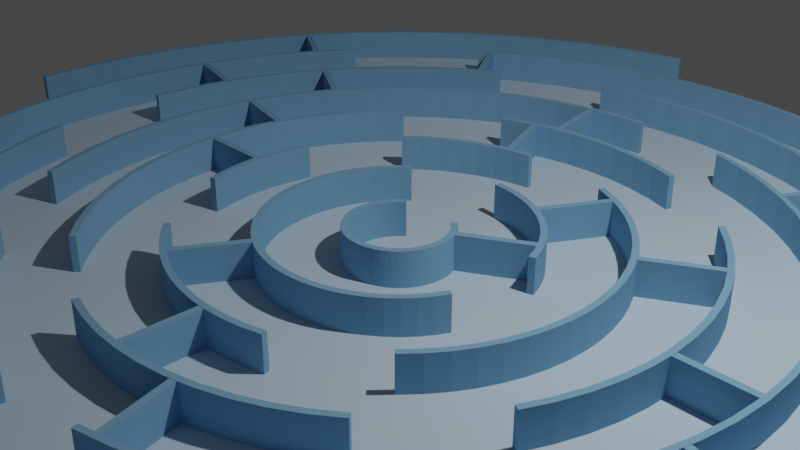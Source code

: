 # Source: maze8.blend  (saved by Blender 3.0.42; exported with 4.5.12 LTS)
import bpy
from mathutils import Matrix  # noqa: F401  (used for matrix-valued properties, if any)

bpy.ops.wm.read_factory_settings(use_empty=True)
scene = bpy.context.scene
scene.name = 'Scene'

# ---- collections
col_collection = bpy.data.collections.new('Collection'); scene.collection.children.link(col_collection)

# ---- materials (node trees are filled in below, after node groups)
mat_material = bpy.data.materials.new('Material')
mat_material.use_transparent_shadow = False
mat_material.diffuse_color = (0.5395, 0.6795, 0.7913, 1.0)
mat_material_002 = bpy.data.materials.new('Material.002')
mat_material_002.use_transparent_shadow = False
mat_material_002.diffuse_color = (0.2049, 0.4016, 0.5984, 1.0)
mat_material_005 = bpy.data.materials.new('Material.005')
mat_material_005.use_transparent_shadow = False
mat_material_005.diffuse_color = (0.2049, 0.4016, 0.5984, 1.0)
mat_material_006 = bpy.data.materials.new('Material.006')
mat_material_006.use_transparent_shadow = False
mat_material_006.diffuse_color = (0.2049, 0.4016, 0.5984, 1.0)
mat_material_007 = bpy.data.materials.new('Material.007')
mat_material_007.use_transparent_shadow = False
mat_material_007.diffuse_color = (0.2049, 0.4016, 0.5984, 1.0)
mat_material_008 = bpy.data.materials.new('Material.008')
mat_material_008.use_transparent_shadow = False
mat_material_008.diffuse_color = (0.2049, 0.4016, 0.5984, 1.0)
mat_material_009 = bpy.data.materials.new('Material.009')
mat_material_009.use_transparent_shadow = False
mat_material_009.diffuse_color = (0.2049, 0.4016, 0.5984, 1.0)
mat_material_010 = bpy.data.materials.new('Material.010')
mat_material_010.use_transparent_shadow = False
mat_material_010.diffuse_color = (0.2049, 0.4016, 0.5984, 1.0)
mat_material_011 = bpy.data.materials.new('Material.011')
mat_material_011.use_transparent_shadow = False
mat_material_011.diffuse_color = (0.2049, 0.4016, 0.5984, 1.0)
mat_material_012 = bpy.data.materials.new('Material.012')
mat_material_012.use_transparent_shadow = False
mat_material_012.diffuse_color = (0.2049, 0.4016, 0.5984, 1.0)
mat_material_003 = bpy.data.materials.new('Material.003')
mat_material_003.use_transparent_shadow = False
mat_material_003.diffuse_color = (0.2049, 0.4016, 0.5984, 1.0)
mat_material_004 = bpy.data.materials.new('Material.004')
mat_material_004.use_transparent_shadow = False
mat_material_004.diffuse_color = (0.2049, 0.4016, 0.5984, 1.0)
mat_material_013 = bpy.data.materials.new('Material.013')
mat_material_013.use_transparent_shadow = False
mat_material_013.diffuse_color = (0.2049, 0.4016, 0.5984, 1.0)
mat_material_014 = bpy.data.materials.new('Material.014')
mat_material_014.use_transparent_shadow = False
mat_material_014.diffuse_color = (0.2049, 0.4016, 0.5984, 1.0)
mat_material_015 = bpy.data.materials.new('Material.015')
mat_material_015.use_transparent_shadow = False
mat_material_015.diffuse_color = (0.2049, 0.4016, 0.5984, 1.0)
mat_material_016 = bpy.data.materials.new('Material.016')
mat_material_016.use_transparent_shadow = False
mat_material_016.diffuse_color = (0.2049, 0.4016, 0.5984, 1.0)
mat_material_018 = bpy.data.materials.new('Material.018')
mat_material_018.use_transparent_shadow = False
mat_material_018.diffuse_color = (0.2049, 0.4016, 0.5984, 1.0)
mat_material_019 = bpy.data.materials.new('Material.019')
mat_material_019.use_transparent_shadow = False
mat_material_019.diffuse_color = (0.2049, 0.4016, 0.5984, 1.0)
mat_material_020 = bpy.data.materials.new('Material.020')
mat_material_020.use_transparent_shadow = False
mat_material_020.diffuse_color = (0.2049, 0.4016, 0.5984, 1.0)
mat_material_021 = bpy.data.materials.new('Material.021')
mat_material_021.use_transparent_shadow = False
mat_material_021.diffuse_color = (0.2049, 0.4016, 0.5984, 1.0)
mat_material_022 = bpy.data.materials.new('Material.022')
mat_material_022.use_transparent_shadow = False
mat_material_022.diffuse_color = (0.2049, 0.4016, 0.5984, 1.0)
mat_material_023 = bpy.data.materials.new('Material.023')
mat_material_023.use_transparent_shadow = False
mat_material_023.diffuse_color = (0.2049, 0.4016, 0.5984, 1.0)
mat_material_024 = bpy.data.materials.new('Material.024')
mat_material_024.use_transparent_shadow = False
mat_material_024.diffuse_color = (0.2049, 0.4016, 0.5984, 1.0)
mat_material_025 = bpy.data.materials.new('Material.025')
mat_material_025.use_transparent_shadow = False
mat_material_025.diffuse_color = (0.2049, 0.4016, 0.5984, 1.0)
mat_material_026 = bpy.data.materials.new('Material.026')
mat_material_026.use_transparent_shadow = False
mat_material_026.diffuse_color = (0.2049, 0.4016, 0.5984, 1.0)
mat_material_027 = bpy.data.materials.new('Material.027')
mat_material_027.use_transparent_shadow = False
mat_material_027.diffuse_color = (0.2049, 0.4016, 0.5984, 1.0)
mat_material_028 = bpy.data.materials.new('Material.028')
mat_material_028.use_transparent_shadow = False
mat_material_028.diffuse_color = (0.2049, 0.4016, 0.5984, 1.0)
mat_material_029 = bpy.data.materials.new('Material.029')
mat_material_029.use_transparent_shadow = False
mat_material_029.diffuse_color = (0.2049, 0.4016, 0.5984, 1.0)
mat_material_030 = bpy.data.materials.new('Material.030')
mat_material_030.use_transparent_shadow = False
mat_material_030.diffuse_color = (0.2049, 0.4016, 0.5984, 1.0)
mat_material_031 = bpy.data.materials.new('Material.031')
mat_material_031.use_transparent_shadow = False
mat_material_031.diffuse_color = (0.2049, 0.4016, 0.5984, 1.0)
mat_material_032 = bpy.data.materials.new('Material.032')
mat_material_032.use_transparent_shadow = False
mat_material_032.diffuse_color = (0.2049, 0.4016, 0.5984, 1.0)
mat_material_033 = bpy.data.materials.new('Material.033')
mat_material_033.use_transparent_shadow = False
mat_material_033.diffuse_color = (0.2049, 0.4016, 0.5984, 1.0)

# ---- material node trees

# ---- world
world_world = bpy.data.worlds.new('World'); scene.world = world_world
world_world.use_nodes = True; world_world.node_tree.nodes.clear()
_N = world_world.node_tree.nodes; _L = world_world.node_tree.links
n0 = _N.new('ShaderNodeOutputWorld'); n0.name = 'World Output'; n0.location = (300, 300)
n1 = _N.new('ShaderNodeBackground'); n1.name = 'Background'; n1.location = (10, 300)
n1.inputs[0].default_value = (0.05088, 0.05088, 0.05088, 1.0)
_L.new(n1.outputs[0], n0.inputs[0])
n0.is_active_output = True
world_world.color = (0.05088, 0.05088, 0.05088)
world_world.use_sun_shadow = False
world_world.sun_shadow_jitter_overblur = 0.0

# ---- cameras
cam_camera = bpy.data.cameras.new('Camera')
cam_camera.clip_end = 100.0
cam_camera.ortho_scale = 7.314

# ---- lights
light_light = bpy.data.lights.new('Light', 'POINT')
light_light.transmission_factor = 0.0
light_light.energy = 1000.0
light_light.shadow_soft_size = 0.1
light_light.shadow_maximum_resolution = 0.006
light_light.use_absolute_resolution = True

# ---- meshes
me_cylinder = bpy.data.meshes.new('Cylinder')
me_cylinder.from_pydata([(0.0, 1.0, -1.0), (0.0, 1.0, 1.0), (0.1951, 0.9808, -1.0), (0.1951, 0.9808, 1.0), (0.3827, 0.9239, -1.0), (0.3827, 0.9239, 1.0), (0.5556, 0.8315, -1.0), (0.5556, 0.8315, 1.0), (0.7071, 0.7071, -1.0), (0.7071, 0.7071, 1.0), (0.8315, 0.5556, -1.0), (0.8315, 0.5556, 1.0), (0.9239, 0.3827, -1.0), (0.9239, 0.3827, 1.0), (0.9808, 0.1951, -1.0), (0.9808, 0.1951, 1.0), (1.0, -4.371e-08, -1.0), (1.0, -4.371e-08, 1.0), (0.9808, -0.1951, -1.0), (0.9808, -0.1951, 1.0), (0.9239, -0.3827, -1.0), (0.9239, -0.3827, 1.0), (0.8315, -0.5556, -1.0), (0.8315, -0.5556, 1.0), (0.7071, -0.7071, -1.0), (0.7071, -0.7071, 1.0), (0.5556, -0.8315, -1.0), (0.5556, -0.8315, 1.0), (0.3827, -0.9239, -1.0), (0.3827, -0.9239, 1.0), (0.1951, -0.9808, -1.0), (0.1951, -0.9808, 1.0), (-8.742e-08, -1.0, -1.0), (-8.742e-08, -1.0, 1.0), (-0.1951, -0.9808, -1.0), (-0.1951, -0.9808, 1.0), (-0.3827, -0.9239, -1.0), (-0.3827, -0.9239, 1.0), (-0.5556, -0.8315, -1.0), (-0.5556, -0.8315, 1.0), (-0.7071, -0.7071, -1.0), (-0.7071, -0.7071, 1.0), (-0.8315, -0.5556, -1.0), (-0.8315, -0.5556, 1.0), (-0.9239, -0.3827, -1.0), (-0.9239, -0.3827, 1.0), (-0.9808, -0.1951, -1.0), (-0.9808, -0.1951, 1.0), (-1.0, 1.192e-08, -1.0), (-1.0, 1.192e-08, 1.0), (-0.9808, 0.1951, -1.0), (-0.9808, 0.1951, 1.0), (-0.9239, 0.3827, -1.0), (-0.9239, 0.3827, 1.0), (-0.8315, 0.5556, -1.0), (-0.8315, 0.5556, 1.0), (-0.7071, 0.7071, -1.0), (-0.7071, 0.7071, 1.0), (-0.5556, 0.8315, -1.0), (-0.5556, 0.8315, 1.0), (-0.3827, 0.9239, -1.0), (-0.3827, 0.9239, 1.0), (-0.1951, 0.9808, -1.0), (-0.1951, 0.9808, 1.0)], [], [(0, 1, 3, 2), (2, 3, 5, 4), (4, 5, 7, 6), (6, 7, 9, 8), (8, 9, 11, 10), (10, 11, 13, 12), (12, 13, 15, 14), (14, 15, 17, 16), (16, 17, 19, 18), (18, 19, 21, 20), (20, 21, 23, 22), (22, 23, 25, 24), (24, 25, 27, 26), (26, 27, 29, 28), (28, 29, 31, 30), (30, 31, 33, 32), (32, 33, 35, 34), (34, 35, 37, 36), (36, 37, 39, 38), (38, 39, 41, 40), (40, 41, 43, 42), (42, 43, 45, 44), (44, 45, 47, 46), (46, 47, 49, 48), (48, 49, 51, 50), (50, 51, 53, 52), (52, 53, 55, 54), (54, 55, 57, 56), (56, 57, 59, 58), (58, 59, 61, 60), (3, 1, 63, 61, 59, 57, 55, 53, 51, 49, 47, 45, 43, 41, 39, 37, 35, 33, 31, 29, 27, 25, 23, 21, 19, 17, 15, 13, 11, 9, 7, 5), (60, 61, 63, 62), (62, 63, 1, 0), (0, 2, 4, 6, 8, 10, 12, 14, 16, 18, 20, 22, 24, 26, 28, 30, 32, 34, 36, 38, 40, 42, 44, 46, 48, 50, 52, 54, 56, 58, 60, 62)])
_uv = me_cylinder.uv_layers.new(name='UVMap')
_uv.uv.foreach_set('vector', [1.0, 0.5, 1.0, 1.0, 0.9688, 1.0, 0.9688, 0.5, 0.9688, 0.5, 0.9688, 1.0, 0.9375, 1.0, 0.9375, 0.5, 0.9375, 0.5, 0.9375, 1.0, 0.9062, 1.0, 0.9062, 0.5, 0.9062, 0.5, 0.9062, 1.0, 0.875, 1.0, 0.875, 0.5, 0.875, 0.5, 0.875, 1.0, 0.8438, 1.0, 0.8438, 0.5, 0.8438, 0.5, 0.8438, 1.0, 0.8125, 1.0, 0.8125, 0.5, 0.8125, 0.5, 0.8125, 1.0, 0.7812, 1.0, 0.7812, 0.5, 0.7812, 0.5, 0.7812, 1.0, 0.75, 1.0, 0.75, 0.5, 0.75, 0.5, 0.75, 1.0, 0.7188, 1.0, 0.7188, 0.5, 0.7188, 0.5, 0.7188, 1.0, 0.6875, 1.0, 0.6875, 0.5, 0.6875, 0.5, 0.6875, 1.0, 0.6562, 1.0, 0.6562, 0.5, 0.6562, 0.5, 0.6562, 1.0, 0.625, 1.0, 0.625, 0.5, 0.625, 0.5, 0.625, 1.0, 0.5938, 1.0, 0.5938, 0.5, 0.5938, 0.5, 0.5938, 1.0, 0.5625, 1.0, 0.5625, 0.5, 0.5625, 0.5, 0.5625, 1.0, 0.5312, 1.0, 0.5312, 0.5, 0.5312, 0.5, 0.5312, 1.0, 0.5, 1.0, 0.5, 0.5, 0.5, 0.5, 0.5, 1.0, 0.4688, 1.0, 0.4688, 0.5, 0.4688, 0.5, 0.4688, 1.0, 0.4375, 1.0, 0.4375, 0.5, 0.4375, 0.5, 0.4375, 1.0, 0.4062, 1.0, 0.4062, 0.5, 0.4062, 0.5, 0.4062, 1.0, 0.375, 1.0, 0.375, 0.5, 0.375, 0.5, 0.375, 1.0, 0.3438, 1.0, 0.3438, 0.5, 0.3438, 0.5, 0.3438, 1.0, 0.3125, 1.0, 0.3125, 0.5, 0.3125, 0.5, 0.3125, 1.0, 0.2812, 1.0, 0.2812, 0.5, 0.2812, 0.5, 0.2812, 1.0, 0.25, 1.0, 0.25, 0.5, 0.25, 0.5, 0.25, 1.0, 0.2188, 1.0, 0.2188, 0.5, 0.2188, 0.5, 0.2188, 1.0, 0.1875, 1.0, 0.1875, 0.5, 0.1875, 0.5, 0.1875, 1.0, 0.1562, 1.0, 0.1562, 0.5, 0.1562, 0.5, 0.1562, 1.0, 0.125, 1.0, 0.125, 0.5, 0.125, 0.5, 0.125, 1.0, 0.09375, 1.0, 0.09375, 0.5, 0.09375, 0.5, 0.09375, 1.0, 0.0625, 1.0, 0.0625, 0.5, 0.2968, 0.4854, 0.25, 0.49, 0.2032, 0.4854, 0.1582, 0.4717, 0.1167, 0.4496, 0.08029, 0.4197, 0.05045, 0.3833, 0.02827, 0.3418, 0.01461, 0.2968, 0.01, 0.25, 0.01461, 0.2032, 0.02827, 0.1582, 0.05045, 0.1167, 0.08029, 0.08029, 0.1167, 0.05045, 0.1582, 0.02827, 0.2032, 0.01461, 0.25, 0.01, 0.2968, 0.01461, 0.3418, 0.02827, 0.3833, 0.05045, 0.4197, 0.08029, 0.4496, 0.1167, 0.4717, 0.1582, 0.4854, 0.2032, 0.49, 0.25, 0.4854, 0.2968, 0.4717, 0.3418, 0.4496, 0.3833, 0.4197, 0.4197, 0.3833, 0.4496, 0.3418, 0.4717, 0.0625, 0.5, 0.0625, 1.0, 0.03125, 1.0, 0.03125, 0.5, 0.03125, 0.5, 0.03125, 1.0, 0.0, 1.0, 0.0, 0.5, 0.75, 0.49, 0.7968, 0.4854, 0.8418, 0.4717, 0.8833, 0.4496, 0.9197, 0.4197, 0.9496, 0.3833, 0.9717, 0.3418, 0.9854, 0.2968, 0.99, 0.25, 0.9854, 0.2032, 0.9717, 0.1582, 0.9496, 0.1167, 0.9197, 0.08029, 0.8833, 0.05045, 0.8418, 0.02827, 0.7968, 0.01461, 0.75, 0.01, 0.7032, 0.01461, 0.6582, 0.02827, 0.6167, 0.05045, 0.5803, 0.08029, 0.5504, 0.1167, 0.5283, 0.1582, 0.5146, 0.2032, 0.51, 0.25, 0.5146, 0.2968, 0.5283, 0.3418, 0.5504, 0.3833, 0.5803, 0.4197, 0.6167, 0.4496, 0.6582, 0.4717, 0.7032, 0.4854])
me_cylinder.materials.append(mat_material)
me_cylinder.use_remesh_fix_poles = True
me_cylinder.use_remesh_preserve_attributes = False
me_cylinder.update()
me_cylinder_002 = bpy.data.meshes.new('Cylinder.002')
me_cylinder_002.from_pydata([(0.6344, 0.773, -0.225), (0.6344, 0.773, 0.225), (0.7071, 0.7071, -0.225), (0.7071, 0.7071, 0.225), (0.773, 0.6344, -0.225), (0.773, 0.6344, 0.225), (0.8315, 0.5556, -0.225), (0.8315, 0.5556, 0.225), (0.8819, 0.4714, -0.225), (0.8819, 0.4714, 0.225), (0.9239, 0.3827, -0.225), (0.9239, 0.3827, 0.225), (0.9569, 0.2903, -0.225), (0.9569, 0.2903, 0.225), (0.9808, 0.1951, -0.225), (0.9808, 0.1951, 0.225), (0.9952, 0.09802, -0.225), (0.9952, 0.09802, 0.225), (1.0, -4.371e-08, -0.225), (1.0, -4.371e-08, 0.225), (0.9952, -0.09802, -0.225), (0.9952, -0.09802, 0.225), (0.9808, -0.1951, -0.225), (0.9808, -0.1951, 0.225), (0.9569, -0.2903, -0.225), (0.9569, -0.2903, 0.225), (0.9239, -0.3827, -0.225), (0.9239, -0.3827, 0.225), (0.8819, -0.4714, -0.225), (0.8819, -0.4714, 0.225), (0.8315, -0.5556, -0.225), (0.8315, -0.5556, 0.225), (0.773, -0.6344, -0.225), (0.773, -0.6344, 0.225), (0.7071, -0.7071, -0.225), (0.7071, -0.7071, 0.225), (0.6344, -0.773, -0.225), (0.6344, -0.773, 0.225), (0.5556, -0.8315, -0.225), (0.5556, -0.8315, 0.225), (0.4714, -0.8819, -0.225), (0.4714, -0.8819, 0.225), (0.3827, -0.9239, -0.225), (0.3827, -0.9239, 0.225), (0.2903, -0.9569, -0.225), (0.2903, -0.9569, 0.225), (0.1951, -0.9808, -0.225), (0.1951, -0.9808, 0.225), (0.09802, -0.9952, -0.225), (0.09802, -0.9952, 0.225), (-8.742e-08, -1.0, -0.225), (-8.742e-08, -1.0, 0.225), (-0.09802, -0.9952, -0.225), (-0.09802, -0.9952, 0.225), (-0.1951, -0.9808, -0.225), (-0.1951, -0.9808, 0.225), (-0.2903, -0.9569, -0.225), (-0.2903, -0.9569, 0.225), (-0.3827, -0.9239, -0.225), (-0.3827, -0.9239, 0.225), (-0.4714, -0.8819, -0.225), (-0.4714, -0.8819, 0.225), (-0.5556, -0.8315, -0.225), (-0.5556, -0.8315, 0.225), (-0.6344, -0.773, -0.225), (-0.6344, -0.773, 0.225), (-0.7071, -0.7071, -0.225), (-0.7071, -0.7071, 0.225), (-0.773, -0.6344, -0.225), (-0.773, -0.6344, 0.225), (-0.8315, -0.5556, -0.225), (-0.8315, -0.5556, 0.225), (-0.8819, -0.4714, -0.225), (-0.8819, -0.4714, 0.225), (-0.9239, -0.3827, -0.225), (-0.9239, -0.3827, 0.225), (-0.9569, -0.2903, -0.225), (-0.9569, -0.2903, 0.225), (-0.9808, -0.1951, -0.225), (-0.9808, -0.1951, 0.225), (-0.9952, -0.09802, -0.225), (-0.9952, -0.09802, 0.225), (-1.0, 1.192e-08, -0.225), (-1.0, 1.192e-08, 0.225), (-0.9952, 0.09802, -0.225), (-0.9952, 0.09802, 0.225), (-0.9808, 0.1951, -0.225), (-0.9808, 0.1951, 0.225), (-0.9569, 0.2903, -0.225), (-0.9569, 0.2903, 0.225), (-0.9239, 0.3827, -0.225), (-0.9239, 0.3827, 0.225), (-0.8819, 0.4714, -0.225), (-0.8819, 0.4714, 0.225), (-0.8315, 0.5556, -0.225), (-0.8315, 0.5556, 0.225), (-0.773, 0.6344, -0.225), (-0.773, 0.6344, 0.225), (-0.7071, 0.7071, -0.225), (-0.7071, 0.7071, 0.225), (-0.6344, 0.773, -0.225), (-0.6344, 0.773, 0.225)], [], [(0, 1, 3, 2), (2, 3, 5, 4), (4, 5, 7, 6), (6, 7, 9, 8), (8, 9, 11, 10), (10, 11, 13, 12), (12, 13, 15, 14), (14, 15, 17, 16), (16, 17, 19, 18), (18, 19, 21, 20), (20, 21, 23, 22), (22, 23, 25, 24), (24, 25, 27, 26), (26, 27, 29, 28), (28, 29, 31, 30), (30, 31, 33, 32), (32, 33, 35, 34), (34, 35, 37, 36), (36, 37, 39, 38), (38, 39, 41, 40), (40, 41, 43, 42), (42, 43, 45, 44), (44, 45, 47, 46), (46, 47, 49, 48), (48, 49, 51, 50), (50, 51, 53, 52), (52, 53, 55, 54), (54, 55, 57, 56), (56, 57, 59, 58), (58, 59, 61, 60), (60, 61, 63, 62), (62, 63, 65, 64), (64, 65, 67, 66), (66, 67, 69, 68), (68, 69, 71, 70), (70, 71, 73, 72), (72, 73, 75, 74), (74, 75, 77, 76), (76, 77, 79, 78), (78, 79, 81, 80), (80, 81, 83, 82), (82, 83, 85, 84), (84, 85, 87, 86), (86, 87, 89, 88), (88, 89, 91, 90), (90, 91, 93, 92), (92, 93, 95, 94), (94, 95, 97, 96), (96, 97, 99, 98), (98, 99, 101, 100)])
_uv = me_cylinder_002.uv_layers.new(name='UVMap')
_uv.uv.foreach_set('vector', [0.8906, 0.5, 0.8906, 1.0, 0.875, 1.0, 0.875, 0.5, 0.875, 0.5, 0.875, 1.0, 0.8594, 1.0, 0.8594, 0.5, 0.8594, 0.5, 0.8594, 1.0, 0.8438, 1.0, 0.8438, 0.5, 0.8438, 0.5, 0.8438, 1.0, 0.8281, 1.0, 0.8281, 0.5, 0.8281, 0.5, 0.8281, 1.0, 0.8125, 1.0, 0.8125, 0.5, 0.8125, 0.5, 0.8125, 1.0, 0.7969, 1.0, 0.7969, 0.5, 0.7969, 0.5, 0.7969, 1.0, 0.7812, 1.0, 0.7812, 0.5, 0.7812, 0.5, 0.7812, 1.0, 0.7656, 1.0, 0.7656, 0.5, 0.7656, 0.5, 0.7656, 1.0, 0.75, 1.0, 0.75, 0.5, 0.75, 0.5, 0.75, 1.0, 0.7344, 1.0, 0.7344, 0.5, 0.7344, 0.5, 0.7344, 1.0, 0.7188, 1.0, 0.7188, 0.5, 0.7188, 0.5, 0.7188, 1.0, 0.7031, 1.0, 0.7031, 0.5, 0.7031, 0.5, 0.7031, 1.0, 0.6875, 1.0, 0.6875, 0.5, 0.6875, 0.5, 0.6875, 1.0, 0.6719, 1.0, 0.6719, 0.5, 0.6719, 0.5, 0.6719, 1.0, 0.6562, 1.0, 0.6562, 0.5, 0.6562, 0.5, 0.6562, 1.0, 0.6406, 1.0, 0.6406, 0.5, 0.6406, 0.5, 0.6406, 1.0, 0.625, 1.0, 0.625, 0.5, 0.625, 0.5, 0.625, 1.0, 0.6094, 1.0, 0.6094, 0.5, 0.6094, 0.5, 0.6094, 1.0, 0.5938, 1.0, 0.5938, 0.5, 0.5938, 0.5, 0.5938, 1.0, 0.5781, 1.0, 0.5781, 0.5, 0.5781, 0.5, 0.5781, 1.0, 0.5625, 1.0, 0.5625, 0.5, 0.5625, 0.5, 0.5625, 1.0, 0.5469, 1.0, 0.5469, 0.5, 0.5469, 0.5, 0.5469, 1.0, 0.5312, 1.0, 0.5312, 0.5, 0.5312, 0.5, 0.5312, 1.0, 0.5156, 1.0, 0.5156, 0.5, 0.5156, 0.5, 0.5156, 1.0, 0.5, 1.0, 0.5, 0.5, 0.5, 0.5, 0.5, 1.0, 0.4844, 1.0, 0.4844, 0.5, 0.4844, 0.5, 0.4844, 1.0, 0.4688, 1.0, 0.4688, 0.5, 0.4688, 0.5, 0.4688, 1.0, 0.4531, 1.0, 0.4531, 0.5, 0.4531, 0.5, 0.4531, 1.0, 0.4375, 1.0, 0.4375, 0.5, 0.4375, 0.5, 0.4375, 1.0, 0.4219, 1.0, 0.4219, 0.5, 0.4219, 0.5, 0.4219, 1.0, 0.4062, 1.0, 0.4062, 0.5, 0.4062, 0.5, 0.4062, 1.0, 0.3906, 1.0, 0.3906, 0.5, 0.3906, 0.5, 0.3906, 1.0, 0.375, 1.0, 0.375, 0.5, 0.375, 0.5, 0.375, 1.0, 0.3594, 1.0, 0.3594, 0.5, 0.3594, 0.5, 0.3594, 1.0, 0.3438, 1.0, 0.3438, 0.5, 0.3438, 0.5, 0.3438, 1.0, 0.3281, 1.0, 0.3281, 0.5, 0.3281, 0.5, 0.3281, 1.0, 0.3125, 1.0, 0.3125, 0.5, 0.3125, 0.5, 0.3125, 1.0, 0.2969, 1.0, 0.2969, 0.5, 0.2969, 0.5, 0.2969, 1.0, 0.2812, 1.0, 0.2812, 0.5, 0.2812, 0.5, 0.2812, 1.0, 0.2656, 1.0, 0.2656, 0.5, 0.2656, 0.5, 0.2656, 1.0, 0.25, 1.0, 0.25, 0.5, 0.25, 0.5, 0.25, 1.0, 0.2344, 1.0, 0.2344, 0.5, 0.2344, 0.5, 0.2344, 1.0, 0.2188, 1.0, 0.2188, 0.5, 0.2188, 0.5, 0.2188, 1.0, 0.2031, 1.0, 0.2031, 0.5, 0.2031, 0.5, 0.2031, 1.0, 0.1875, 1.0, 0.1875, 0.5, 0.1875, 0.5, 0.1875, 1.0, 0.1719, 1.0, 0.1719, 0.5, 0.1719, 0.5, 0.1719, 1.0, 0.1562, 1.0, 0.1562, 0.5, 0.1562, 0.5, 0.1562, 1.0, 0.1406, 1.0, 0.1406, 0.5, 0.1406, 0.5, 0.1406, 1.0, 0.125, 1.0, 0.125, 0.5, 0.125, 0.5, 0.125, 1.0, 0.1094, 1.0, 0.1094, 0.5])
me_cylinder_002.materials.append(mat_material_002)
me_cylinder_002.use_remesh_fix_poles = True
me_cylinder_002.use_remesh_preserve_attributes = False
me_cylinder_002.update()
me_cylinder_004 = bpy.data.meshes.new('Cylinder.004')
me_cylinder_004.from_pydata([(0.1951, 0.9808, -0.225), (0.1951, 0.9808, 0.225), (0.2903, 0.9569, -0.225), (0.2903, 0.9569, 0.225), (0.3827, 0.9239, -0.225), (0.3827, 0.9239, 0.225), (0.4714, 0.8819, -0.225), (0.4714, 0.8819, 0.225), (0.5556, 0.8315, -0.225), (0.5556, 0.8315, 0.225), (0.6344, 0.773, -0.225), (0.6344, 0.773, 0.225), (0.7071, 0.7071, -0.225), (0.7071, 0.7071, 0.225), (0.773, 0.6344, -0.225), (0.773, 0.6344, 0.225), (0.9808, 0.1951, -0.225), (0.9808, 0.1951, 0.225), (0.9952, 0.09802, -0.225), (0.9952, 0.09802, 0.225), (1.0, -4.371e-08, -0.225), (1.0, -4.371e-08, 0.225), (0.9952, -0.09802, -0.225), (0.9952, -0.09802, 0.225), (0.9808, -0.1951, -0.225), (0.9808, -0.1951, 0.225), (0.9569, -0.2903, -0.225), (0.9569, -0.2903, 0.225), (0.9239, -0.3827, -0.225), (0.9239, -0.3827, 0.225), (0.8819, -0.4714, -0.225), (0.8819, -0.4714, 0.225), (0.8315, -0.5556, -0.225), (0.8315, -0.5556, 0.225), (0.773, -0.6344, -0.225), (0.773, -0.6344, 0.225), (0.7071, -0.7071, -0.225), (0.7071, -0.7071, 0.225), (0.6344, -0.773, -0.225), (0.6344, -0.773, 0.225), (0.5556, -0.8315, -0.225), (0.5556, -0.8315, 0.225), (0.4714, -0.8819, -0.225), (0.4714, -0.8819, 0.225), (0.3827, -0.9239, -0.225), (0.3827, -0.9239, 0.225), (0.2903, -0.9569, -0.225), (0.2903, -0.9569, 0.225), (0.1951, -0.9808, -0.225), (0.1951, -0.9808, 0.225), (0.09802, -0.9952, -0.225), (0.09802, -0.9952, 0.225), (-8.742e-08, -1.0, -0.225), (-8.742e-08, -1.0, 0.225), (-0.09802, -0.9952, -0.225), (-0.09802, -0.9952, 0.225), (-0.1951, -0.9808, -0.225), (-0.1951, -0.9808, 0.225), (-0.6344, -0.773, -0.225), (-0.6344, -0.773, 0.225), (-0.7071, -0.7071, -0.225), (-0.7071, -0.7071, 0.225), (-0.773, -0.6344, -0.225), (-0.773, -0.6344, 0.225), (-0.8315, -0.5556, -0.225), (-0.8315, -0.5556, 0.225), (-0.8819, -0.4714, -0.225), (-0.8819, -0.4714, 0.225), (-0.9239, -0.3827, -0.225), (-0.9239, -0.3827, 0.225), (-0.9569, -0.2903, -0.225), (-0.9569, -0.2903, 0.225), (-0.9808, -0.1951, -0.225), (-0.9808, -0.1951, 0.225), (-0.9952, -0.09802, -0.225), (-0.9952, -0.09802, 0.225), (-1.0, 1.192e-08, -0.225), (-1.0, 1.192e-08, 0.225), (-0.9952, 0.09802, -0.225), (-0.9952, 0.09802, 0.225), (-0.9808, 0.1951, -0.225), (-0.9808, 0.1951, 0.225), (-0.773, 0.6344, -0.225), (-0.773, 0.6344, 0.225), (-0.7071, 0.7071, -0.225), (-0.7071, 0.7071, 0.225), (-0.6344, 0.773, -0.225), (-0.6344, 0.773, 0.225), (-0.5556, 0.8315, -0.225), (-0.5556, 0.8315, 0.225), (-0.4714, 0.8819, -0.225), (-0.4714, 0.8819, 0.225), (-0.3827, 0.9239, -0.225), (-0.3827, 0.9239, 0.225), (-0.2903, 0.9569, -0.225), (-0.2903, 0.9569, 0.225)], [], [(0, 1, 3, 2), (2, 3, 5, 4), (4, 5, 7, 6), (6, 7, 9, 8), (8, 9, 11, 10), (10, 11, 13, 12), (12, 13, 15, 14), (16, 17, 19, 18), (18, 19, 21, 20), (20, 21, 23, 22), (22, 23, 25, 24), (24, 25, 27, 26), (26, 27, 29, 28), (28, 29, 31, 30), (30, 31, 33, 32), (32, 33, 35, 34), (34, 35, 37, 36), (36, 37, 39, 38), (38, 39, 41, 40), (40, 41, 43, 42), (42, 43, 45, 44), (44, 45, 47, 46), (46, 47, 49, 48), (48, 49, 51, 50), (50, 51, 53, 52), (52, 53, 55, 54), (54, 55, 57, 56), (58, 59, 61, 60), (60, 61, 63, 62), (62, 63, 65, 64), (64, 65, 67, 66), (66, 67, 69, 68), (68, 69, 71, 70), (70, 71, 73, 72), (72, 73, 75, 74), (74, 75, 77, 76), (76, 77, 79, 78), (78, 79, 81, 80), (82, 83, 85, 84), (84, 85, 87, 86), (86, 87, 89, 88), (88, 89, 91, 90), (90, 91, 93, 92), (92, 93, 95, 94)])
_uv = me_cylinder_004.uv_layers.new(name='UVMap')
_uv.uv.foreach_set('vector', [0.9688, 0.5, 0.9688, 1.0, 0.9531, 1.0, 0.9531, 0.5, 0.9531, 0.5, 0.9531, 1.0, 0.9375, 1.0, 0.9375, 0.5, 0.9375, 0.5, 0.9375, 1.0, 0.9219, 1.0, 0.9219, 0.5, 0.9219, 0.5, 0.9219, 1.0, 0.9062, 1.0, 0.9062, 0.5, 0.9062, 0.5, 0.9062, 1.0, 0.8906, 1.0, 0.8906, 0.5, 0.8906, 0.5, 0.8906, 1.0, 0.875, 1.0, 0.875, 0.5, 0.875, 0.5, 0.875, 1.0, 0.8594, 1.0, 0.8594, 0.5, 0.7812, 0.5, 0.7812, 1.0, 0.7656, 1.0, 0.7656, 0.5, 0.7656, 0.5, 0.7656, 1.0, 0.75, 1.0, 0.75, 0.5, 0.75, 0.5, 0.75, 1.0, 0.7344, 1.0, 0.7344, 0.5, 0.7344, 0.5, 0.7344, 1.0, 0.7188, 1.0, 0.7188, 0.5, 0.7188, 0.5, 0.7188, 1.0, 0.7031, 1.0, 0.7031, 0.5, 0.7031, 0.5, 0.7031, 1.0, 0.6875, 1.0, 0.6875, 0.5, 0.6875, 0.5, 0.6875, 1.0, 0.6719, 1.0, 0.6719, 0.5, 0.6719, 0.5, 0.6719, 1.0, 0.6562, 1.0, 0.6562, 0.5, 0.6562, 0.5, 0.6562, 1.0, 0.6406, 1.0, 0.6406, 0.5, 0.6406, 0.5, 0.6406, 1.0, 0.625, 1.0, 0.625, 0.5, 0.625, 0.5, 0.625, 1.0, 0.6094, 1.0, 0.6094, 0.5, 0.6094, 0.5, 0.6094, 1.0, 0.5938, 1.0, 0.5938, 0.5, 0.5938, 0.5, 0.5938, 1.0, 0.5781, 1.0, 0.5781, 0.5, 0.5781, 0.5, 0.5781, 1.0, 0.5625, 1.0, 0.5625, 0.5, 0.5625, 0.5, 0.5625, 1.0, 0.5469, 1.0, 0.5469, 0.5, 0.5469, 0.5, 0.5469, 1.0, 0.5312, 1.0, 0.5312, 0.5, 0.5312, 0.5, 0.5312, 1.0, 0.5156, 1.0, 0.5156, 0.5, 0.5156, 0.5, 0.5156, 1.0, 0.5, 1.0, 0.5, 0.5, 0.5, 0.5, 0.5, 1.0, 0.4844, 1.0, 0.4844, 0.5, 0.4844, 0.5, 0.4844, 1.0, 0.4688, 1.0, 0.4688, 0.5, 0.3906, 0.5, 0.3906, 1.0, 0.375, 1.0, 0.375, 0.5, 0.375, 0.5, 0.375, 1.0, 0.3594, 1.0, 0.3594, 0.5, 0.3594, 0.5, 0.3594, 1.0, 0.3438, 1.0, 0.3438, 0.5, 0.3438, 0.5, 0.3438, 1.0, 0.3281, 1.0, 0.3281, 0.5, 0.3281, 0.5, 0.3281, 1.0, 0.3125, 1.0, 0.3125, 0.5, 0.3125, 0.5, 0.3125, 1.0, 0.2969, 1.0, 0.2969, 0.5, 0.2969, 0.5, 0.2969, 1.0, 0.2812, 1.0, 0.2812, 0.5, 0.2812, 0.5, 0.2812, 1.0, 0.2656, 1.0, 0.2656, 0.5, 0.2656, 0.5, 0.2656, 1.0, 0.25, 1.0, 0.25, 0.5, 0.25, 0.5, 0.25, 1.0, 0.2344, 1.0, 0.2344, 0.5, 0.2344, 0.5, 0.2344, 1.0, 0.2188, 1.0, 0.2188, 0.5, 0.1406, 0.5, 0.1406, 1.0, 0.125, 1.0, 0.125, 0.5, 0.125, 0.5, 0.125, 1.0, 0.1094, 1.0, 0.1094, 0.5, 0.1094, 0.5, 0.1094, 1.0, 0.09375, 1.0, 0.09375, 0.5, 0.09375, 0.5, 0.09375, 1.0, 0.07812, 1.0, 0.07812, 0.5, 0.07812, 0.5, 0.07812, 1.0, 0.0625, 1.0, 0.0625, 0.5, 0.0625, 0.5, 0.0625, 1.0, 0.04688, 1.0, 0.04688, 0.5])
me_cylinder_004.materials.append(mat_material_002)
me_cylinder_004.use_remesh_fix_poles = True
me_cylinder_004.use_remesh_preserve_attributes = False
me_cylinder_004.update()
me_cylinder_005 = bpy.data.meshes.new('Cylinder.005')
me_cylinder_005.from_pydata([(0.1951, 0.9808, -0.225), (0.1951, 0.9808, 0.225), (0.2903, 0.9569, -0.225), (0.2903, 0.9569, 0.225), (0.3827, 0.9239, -0.225), (0.3827, 0.9239, 0.225), (0.4714, 0.8819, -0.225), (0.4714, 0.8819, 0.225), (0.5556, 0.8315, -0.225), (0.5556, 0.8315, 0.225), (0.6344, 0.773, -0.225), (0.6344, 0.773, 0.225), (0.7071, 0.7071, -0.225), (0.7071, 0.7071, 0.225), (0.773, 0.6344, -0.225), (0.773, 0.6344, 0.225), (0.8315, 0.5556, -0.225), (0.8315, 0.5556, 0.225), (0.9808, 0.1951, -0.225), (0.9808, 0.1951, 0.225), (0.9952, 0.09802, -0.225), (0.9952, 0.09802, 0.225), (1.0, -4.371e-08, -0.225), (1.0, -4.371e-08, 0.225), (0.9952, -0.09802, -0.225), (0.9952, -0.09802, 0.225), (0.9808, -0.1951, -0.225), (0.9808, -0.1951, 0.225), (0.9569, -0.2903, -0.225), (0.9569, -0.2903, 0.225), (0.9239, -0.3827, -0.225), (0.9239, -0.3827, 0.225), (0.8819, -0.4714, -0.225), (0.8819, -0.4714, 0.225), (0.8315, -0.5556, -0.225), (0.8315, -0.5556, 0.225), (0.773, -0.6344, -0.225), (0.773, -0.6344, 0.225), (0.7071, -0.7071, -0.225), (0.7071, -0.7071, 0.225), (0.6344, -0.773, -0.225), (0.6344, -0.773, 0.225), (0.5556, -0.8315, -0.225), (0.5556, -0.8315, 0.225), (0.4714, -0.8819, -0.225), (0.4714, -0.8819, 0.225), (0.09802, -0.9952, -0.225), (0.09802, -0.9952, 0.225), (-8.742e-08, -1.0, -0.225), (-8.742e-08, -1.0, 0.225), (-0.09802, -0.9952, -0.225), (-0.09802, -0.9952, 0.225), (-0.1951, -0.9808, -0.225), (-0.1951, -0.9808, 0.225), (-0.2903, -0.9569, -0.225), (-0.2903, -0.9569, 0.225), (-0.3827, -0.9239, -0.225), (-0.3827, -0.9239, 0.225), (-0.4714, -0.8819, -0.225), (-0.4714, -0.8819, 0.225), (-0.5556, -0.8315, -0.225), (-0.5556, -0.8315, 0.225), (-0.6344, -0.773, -0.225), (-0.6344, -0.773, 0.225), (-0.7071, -0.7071, -0.225), (-0.7071, -0.7071, 0.225), (-0.773, -0.6344, -0.225), (-0.773, -0.6344, 0.225), (-0.9569, -0.2903, -0.225), (-0.9569, -0.2903, 0.225), (-0.9808, -0.1951, -0.225), (-0.9808, -0.1951, 0.225), (-0.9952, -0.09802, -0.225), (-0.9952, -0.09802, 0.225), (-1.0, 1.192e-08, -0.225), (-1.0, 1.192e-08, 0.225), (-0.9952, 0.09802, -0.225), (-0.9952, 0.09802, 0.225), (-0.9808, 0.1951, -0.225), (-0.9808, 0.1951, 0.225), (-0.9569, 0.2903, -0.225), (-0.9569, 0.2903, 0.225), (-0.9239, 0.3827, -0.225), (-0.9239, 0.3827, 0.225), (-0.8819, 0.4714, -0.225), (-0.8819, 0.4714, 0.225), (-0.8315, 0.5556, -0.225), (-0.8315, 0.5556, 0.225), (-0.773, 0.6344, -0.225), (-0.773, 0.6344, 0.225), (-0.7071, 0.7071, -0.225), (-0.7071, 0.7071, 0.225), (-0.6344, 0.773, -0.225), (-0.6344, 0.773, 0.225), (-0.5556, 0.8315, -0.225), (-0.5556, 0.8315, 0.225), (-0.4714, 0.8819, -0.225), (-0.4714, 0.8819, 0.225), (-0.3827, 0.9239, -0.225), (-0.3827, 0.9239, 0.225), (-0.2903, 0.9569, -0.225), (-0.2903, 0.9569, 0.225), (-0.1951, 0.9808, -0.225), (-0.1951, 0.9808, 0.225)], [], [(0, 1, 3, 2), (2, 3, 5, 4), (4, 5, 7, 6), (6, 7, 9, 8), (8, 9, 11, 10), (10, 11, 13, 12), (12, 13, 15, 14), (14, 15, 17, 16), (18, 19, 21, 20), (20, 21, 23, 22), (22, 23, 25, 24), (24, 25, 27, 26), (26, 27, 29, 28), (28, 29, 31, 30), (30, 31, 33, 32), (32, 33, 35, 34), (34, 35, 37, 36), (36, 37, 39, 38), (38, 39, 41, 40), (40, 41, 43, 42), (42, 43, 45, 44), (46, 47, 49, 48), (48, 49, 51, 50), (50, 51, 53, 52), (52, 53, 55, 54), (54, 55, 57, 56), (56, 57, 59, 58), (58, 59, 61, 60), (60, 61, 63, 62), (62, 63, 65, 64), (64, 65, 67, 66), (68, 69, 71, 70), (70, 71, 73, 72), (72, 73, 75, 74), (74, 75, 77, 76), (76, 77, 79, 78), (78, 79, 81, 80), (80, 81, 83, 82), (82, 83, 85, 84), (84, 85, 87, 86), (86, 87, 89, 88), (88, 89, 91, 90), (90, 91, 93, 92), (92, 93, 95, 94), (94, 95, 97, 96), (96, 97, 99, 98), (98, 99, 101, 100), (100, 101, 103, 102)])
_uv = me_cylinder_005.uv_layers.new(name='UVMap')
_uv.uv.foreach_set('vector', [0.9688, 0.5, 0.9688, 1.0, 0.9531, 1.0, 0.9531, 0.5, 0.9531, 0.5, 0.9531, 1.0, 0.9375, 1.0, 0.9375, 0.5, 0.9375, 0.5, 0.9375, 1.0, 0.9219, 1.0, 0.9219, 0.5, 0.9219, 0.5, 0.9219, 1.0, 0.9062, 1.0, 0.9062, 0.5, 0.9062, 0.5, 0.9062, 1.0, 0.8906, 1.0, 0.8906, 0.5, 0.8906, 0.5, 0.8906, 1.0, 0.875, 1.0, 0.875, 0.5, 0.875, 0.5, 0.875, 1.0, 0.8594, 1.0, 0.8594, 0.5, 0.8594, 0.5, 0.8594, 1.0, 0.8438, 1.0, 0.8438, 0.5, 0.7812, 0.5, 0.7812, 1.0, 0.7656, 1.0, 0.7656, 0.5, 0.7656, 0.5, 0.7656, 1.0, 0.75, 1.0, 0.75, 0.5, 0.75, 0.5, 0.75, 1.0, 0.7344, 1.0, 0.7344, 0.5, 0.7344, 0.5, 0.7344, 1.0, 0.7188, 1.0, 0.7188, 0.5, 0.7188, 0.5, 0.7188, 1.0, 0.7031, 1.0, 0.7031, 0.5, 0.7031, 0.5, 0.7031, 1.0, 0.6875, 1.0, 0.6875, 0.5, 0.6875, 0.5, 0.6875, 1.0, 0.6719, 1.0, 0.6719, 0.5, 0.6719, 0.5, 0.6719, 1.0, 0.6562, 1.0, 0.6562, 0.5, 0.6562, 0.5, 0.6562, 1.0, 0.6406, 1.0, 0.6406, 0.5, 0.6406, 0.5, 0.6406, 1.0, 0.625, 1.0, 0.625, 0.5, 0.625, 0.5, 0.625, 1.0, 0.6094, 1.0, 0.6094, 0.5, 0.6094, 0.5, 0.6094, 1.0, 0.5938, 1.0, 0.5938, 0.5, 0.5938, 0.5, 0.5938, 1.0, 0.5781, 1.0, 0.5781, 0.5, 0.5156, 0.5, 0.5156, 1.0, 0.5, 1.0, 0.5, 0.5, 0.5, 0.5, 0.5, 1.0, 0.4844, 1.0, 0.4844, 0.5, 0.4844, 0.5, 0.4844, 1.0, 0.4688, 1.0, 0.4688, 0.5, 0.4688, 0.5, 0.4688, 1.0, 0.4531, 1.0, 0.4531, 0.5, 0.4531, 0.5, 0.4531, 1.0, 0.4375, 1.0, 0.4375, 0.5, 0.4375, 0.5, 0.4375, 1.0, 0.4219, 1.0, 0.4219, 0.5, 0.4219, 0.5, 0.4219, 1.0, 0.4062, 1.0, 0.4062, 0.5, 0.4062, 0.5, 0.4062, 1.0, 0.3906, 1.0, 0.3906, 0.5, 0.3906, 0.5, 0.3906, 1.0, 0.375, 1.0, 0.375, 0.5, 0.375, 0.5, 0.375, 1.0, 0.3594, 1.0, 0.3594, 0.5, 0.2969, 0.5, 0.2969, 1.0, 0.2812, 1.0, 0.2812, 0.5, 0.2812, 0.5, 0.2812, 1.0, 0.2656, 1.0, 0.2656, 0.5, 0.2656, 0.5, 0.2656, 1.0, 0.25, 1.0, 0.25, 0.5, 0.25, 0.5, 0.25, 1.0, 0.2344, 1.0, 0.2344, 0.5, 0.2344, 0.5, 0.2344, 1.0, 0.2188, 1.0, 0.2188, 0.5, 0.2188, 0.5, 0.2188, 1.0, 0.2031, 1.0, 0.2031, 0.5, 0.2031, 0.5, 0.2031, 1.0, 0.1875, 1.0, 0.1875, 0.5, 0.1875, 0.5, 0.1875, 1.0, 0.1719, 1.0, 0.1719, 0.5, 0.1719, 0.5, 0.1719, 1.0, 0.1562, 1.0, 0.1562, 0.5, 0.1562, 0.5, 0.1562, 1.0, 0.1406, 1.0, 0.1406, 0.5, 0.1406, 0.5, 0.1406, 1.0, 0.125, 1.0, 0.125, 0.5, 0.125, 0.5, 0.125, 1.0, 0.1094, 1.0, 0.1094, 0.5, 0.1094, 0.5, 0.1094, 1.0, 0.09375, 1.0, 0.09375, 0.5, 0.09375, 0.5, 0.09375, 1.0, 0.07812, 1.0, 0.07812, 0.5, 0.07812, 0.5, 0.07812, 1.0, 0.0625, 1.0, 0.0625, 0.5, 0.0625, 0.5, 0.0625, 1.0, 0.04688, 1.0, 0.04688, 0.5, 0.04688, 0.5, 0.04688, 1.0, 0.03125, 1.0, 0.03125, 0.5])
me_cylinder_005.materials.append(mat_material_002)
me_cylinder_005.use_remesh_fix_poles = True
me_cylinder_005.use_remesh_preserve_attributes = False
me_cylinder_005.update()
me_cylinder_006 = bpy.data.meshes.new('Cylinder.006')
me_cylinder_006.from_pydata([(0.09802, 0.9952, -0.225), (0.09802, 0.9952, 0.225), (0.1951, 0.9808, -0.225), (0.1951, 0.9808, 0.225), (0.2903, 0.9569, -0.225), (0.2903, 0.9569, 0.225), (0.3827, 0.9239, -0.225), (0.3827, 0.9239, 0.225), (0.4714, 0.8819, -0.225), (0.4714, 0.8819, 0.225), (0.5556, 0.8315, -0.225), (0.5556, 0.8315, 0.225), (0.6344, 0.773, -0.225), (0.6344, 0.773, 0.225), (0.7071, 0.7071, -0.225), (0.7071, 0.7071, 0.225), (0.773, 0.6344, -0.225), (0.773, 0.6344, 0.225), (0.8315, 0.5556, -0.225), (0.8315, 0.5556, 0.225), (0.8819, 0.4714, -0.225), (0.8819, 0.4714, 0.225), (0.9239, 0.3827, -0.225), (0.9239, 0.3827, 0.225), (0.9569, 0.2903, -0.225), (0.9569, 0.2903, 0.225), (0.9808, 0.1951, -0.225), (0.9808, 0.1951, 0.225), (0.9952, 0.09802, -0.225), (0.9952, 0.09802, 0.225), (1.0, -4.371e-08, -0.225), (1.0, -4.371e-08, 0.225), (0.9952, -0.09802, -0.225), (0.9952, -0.09802, 0.225), (0.9808, -0.1951, -0.225), (0.9808, -0.1951, 0.225), (0.9569, -0.2903, -0.225), (0.9569, -0.2903, 0.225), (0.9239, -0.3827, -0.225), (0.9239, -0.3827, 0.225), (0.8819, -0.4714, -0.225), (0.8819, -0.4714, 0.225), (0.8315, -0.5556, -0.225), (0.8315, -0.5556, 0.225), (0.6344, -0.773, -0.225), (0.6344, -0.773, 0.225), (0.5556, -0.8315, -0.225), (0.5556, -0.8315, 0.225), (0.4714, -0.8819, -0.225), (0.4714, -0.8819, 0.225), (0.3827, -0.9239, -0.225), (0.3827, -0.9239, 0.225), (0.2903, -0.9569, -0.225), (0.2903, -0.9569, 0.225), (0.1951, -0.9808, -0.225), (0.1951, -0.9808, 0.225), (0.09802, -0.9952, -0.225), (0.09802, -0.9952, 0.225), (-8.742e-08, -1.0, -0.225), (-8.742e-08, -1.0, 0.225), (-0.09802, -0.9952, -0.225), (-0.09802, -0.9952, 0.225), (-0.3827, -0.9239, -0.225), (-0.3827, -0.9239, 0.225), (-0.4714, -0.8819, -0.225), (-0.4714, -0.8819, 0.225), (-0.5556, -0.8315, -0.225), (-0.5556, -0.8315, 0.225), (-0.6344, -0.773, -0.225), (-0.6344, -0.773, 0.225), (-0.7071, -0.7071, -0.225), (-0.7071, -0.7071, 0.225), (-0.773, -0.6344, -0.225), (-0.773, -0.6344, 0.225), (-0.8315, -0.5556, -0.225), (-0.8315, -0.5556, 0.225), (-0.8819, -0.4714, -0.225), (-0.8819, -0.4714, 0.225), (-0.9239, -0.3827, -0.225), (-0.9239, -0.3827, 0.225), (-0.9569, -0.2903, -0.225), (-0.9569, -0.2903, 0.225), (-0.9808, -0.1951, -0.225), (-0.9808, -0.1951, 0.225), (-0.9952, -0.09802, -0.225), (-0.9952, -0.09802, 0.225), (-1.0, 1.192e-08, -0.225), (-1.0, 1.192e-08, 0.225), (-0.9952, 0.09802, -0.225), (-0.9952, 0.09802, 0.225), (-0.9808, 0.1951, -0.225), (-0.9808, 0.1951, 0.225), (-0.9569, 0.2903, -0.225), (-0.9569, 0.2903, 0.225), (-0.9239, 0.3827, -0.225), (-0.9239, 0.3827, 0.225), (-0.773, 0.6344, -0.225), (-0.773, 0.6344, 0.225), (-0.7071, 0.7071, -0.225), (-0.7071, 0.7071, 0.225), (-0.6344, 0.773, -0.225), (-0.6344, 0.773, 0.225), (-0.5556, 0.8315, -0.225), (-0.5556, 0.8315, 0.225), (-0.4714, 0.8819, -0.225), (-0.4714, 0.8819, 0.225), (-0.3827, 0.9239, -0.225), (-0.3827, 0.9239, 0.225), (-0.2903, 0.9569, -0.225), (-0.2903, 0.9569, 0.225), (-0.1951, 0.9808, -0.225), (-0.1951, 0.9808, 0.225)], [], [(0, 1, 3, 2), (2, 3, 5, 4), (4, 5, 7, 6), (6, 7, 9, 8), (8, 9, 11, 10), (10, 11, 13, 12), (12, 13, 15, 14), (14, 15, 17, 16), (16, 17, 19, 18), (18, 19, 21, 20), (20, 21, 23, 22), (22, 23, 25, 24), (24, 25, 27, 26), (26, 27, 29, 28), (28, 29, 31, 30), (30, 31, 33, 32), (32, 33, 35, 34), (34, 35, 37, 36), (36, 37, 39, 38), (38, 39, 41, 40), (40, 41, 43, 42), (44, 45, 47, 46), (46, 47, 49, 48), (48, 49, 51, 50), (50, 51, 53, 52), (52, 53, 55, 54), (54, 55, 57, 56), (56, 57, 59, 58), (58, 59, 61, 60), (62, 63, 65, 64), (64, 65, 67, 66), (66, 67, 69, 68), (68, 69, 71, 70), (70, 71, 73, 72), (72, 73, 75, 74), (74, 75, 77, 76), (76, 77, 79, 78), (78, 79, 81, 80), (80, 81, 83, 82), (82, 83, 85, 84), (84, 85, 87, 86), (86, 87, 89, 88), (88, 89, 91, 90), (90, 91, 93, 92), (92, 93, 95, 94), (96, 97, 99, 98), (98, 99, 101, 100), (100, 101, 103, 102), (102, 103, 105, 104), (104, 105, 107, 106), (106, 107, 109, 108), (108, 109, 111, 110)])
_uv = me_cylinder_006.uv_layers.new(name='UVMap')
_uv.uv.foreach_set('vector', [0.9844, 0.5, 0.9844, 1.0, 0.9688, 1.0, 0.9688, 0.5, 0.9688, 0.5, 0.9688, 1.0, 0.9531, 1.0, 0.9531, 0.5, 0.9531, 0.5, 0.9531, 1.0, 0.9375, 1.0, 0.9375, 0.5, 0.9375, 0.5, 0.9375, 1.0, 0.9219, 1.0, 0.9219, 0.5, 0.9219, 0.5, 0.9219, 1.0, 0.9062, 1.0, 0.9062, 0.5, 0.9062, 0.5, 0.9062, 1.0, 0.8906, 1.0, 0.8906, 0.5, 0.8906, 0.5, 0.8906, 1.0, 0.875, 1.0, 0.875, 0.5, 0.875, 0.5, 0.875, 1.0, 0.8594, 1.0, 0.8594, 0.5, 0.8594, 0.5, 0.8594, 1.0, 0.8438, 1.0, 0.8438, 0.5, 0.8438, 0.5, 0.8438, 1.0, 0.8281, 1.0, 0.8281, 0.5, 0.8281, 0.5, 0.8281, 1.0, 0.8125, 1.0, 0.8125, 0.5, 0.8125, 0.5, 0.8125, 1.0, 0.7969, 1.0, 0.7969, 0.5, 0.7969, 0.5, 0.7969, 1.0, 0.7812, 1.0, 0.7812, 0.5, 0.7812, 0.5, 0.7812, 1.0, 0.7656, 1.0, 0.7656, 0.5, 0.7656, 0.5, 0.7656, 1.0, 0.75, 1.0, 0.75, 0.5, 0.75, 0.5, 0.75, 1.0, 0.7344, 1.0, 0.7344, 0.5, 0.7344, 0.5, 0.7344, 1.0, 0.7188, 1.0, 0.7188, 0.5, 0.7188, 0.5, 0.7188, 1.0, 0.7031, 1.0, 0.7031, 0.5, 0.7031, 0.5, 0.7031, 1.0, 0.6875, 1.0, 0.6875, 0.5, 0.6875, 0.5, 0.6875, 1.0, 0.6719, 1.0, 0.6719, 0.5, 0.6719, 0.5, 0.6719, 1.0, 0.6562, 1.0, 0.6562, 0.5, 0.6094, 0.5, 0.6094, 1.0, 0.5938, 1.0, 0.5938, 0.5, 0.5938, 0.5, 0.5938, 1.0, 0.5781, 1.0, 0.5781, 0.5, 0.5781, 0.5, 0.5781, 1.0, 0.5625, 1.0, 0.5625, 0.5, 0.5625, 0.5, 0.5625, 1.0, 0.5469, 1.0, 0.5469, 0.5, 0.5469, 0.5, 0.5469, 1.0, 0.5312, 1.0, 0.5312, 0.5, 0.5312, 0.5, 0.5312, 1.0, 0.5156, 1.0, 0.5156, 0.5, 0.5156, 0.5, 0.5156, 1.0, 0.5, 1.0, 0.5, 0.5, 0.5, 0.5, 0.5, 1.0, 0.4844, 1.0, 0.4844, 0.5, 0.4375, 0.5, 0.4375, 1.0, 0.4219, 1.0, 0.4219, 0.5, 0.4219, 0.5, 0.4219, 1.0, 0.4062, 1.0, 0.4062, 0.5, 0.4062, 0.5, 0.4062, 1.0, 0.3906, 1.0, 0.3906, 0.5, 0.3906, 0.5, 0.3906, 1.0, 0.375, 1.0, 0.375, 0.5, 0.375, 0.5, 0.375, 1.0, 0.3594, 1.0, 0.3594, 0.5, 0.3594, 0.5, 0.3594, 1.0, 0.3438, 1.0, 0.3438, 0.5, 0.3438, 0.5, 0.3438, 1.0, 0.3281, 1.0, 0.3281, 0.5, 0.3281, 0.5, 0.3281, 1.0, 0.3125, 1.0, 0.3125, 0.5, 0.3125, 0.5, 0.3125, 1.0, 0.2969, 1.0, 0.2969, 0.5, 0.2969, 0.5, 0.2969, 1.0, 0.2812, 1.0, 0.2812, 0.5, 0.2812, 0.5, 0.2812, 1.0, 0.2656, 1.0, 0.2656, 0.5, 0.2656, 0.5, 0.2656, 1.0, 0.25, 1.0, 0.25, 0.5, 0.25, 0.5, 0.25, 1.0, 0.2344, 1.0, 0.2344, 0.5, 0.2344, 0.5, 0.2344, 1.0, 0.2188, 1.0, 0.2188, 0.5, 0.2188, 0.5, 0.2188, 1.0, 0.2031, 1.0, 0.2031, 0.5, 0.2031, 0.5, 0.2031, 1.0, 0.1875, 1.0, 0.1875, 0.5, 0.1406, 0.5, 0.1406, 1.0, 0.125, 1.0, 0.125, 0.5, 0.125, 0.5, 0.125, 1.0, 0.1094, 1.0, 0.1094, 0.5, 0.1094, 0.5, 0.1094, 1.0, 0.09375, 1.0, 0.09375, 0.5, 0.09375, 0.5, 0.09375, 1.0, 0.07812, 1.0, 0.07812, 0.5, 0.07812, 0.5, 0.07812, 1.0, 0.0625, 1.0, 0.0625, 0.5, 0.0625, 0.5, 0.0625, 1.0, 0.04688, 1.0, 0.04688, 0.5, 0.04688, 0.5, 0.04688, 1.0, 0.03125, 1.0, 0.03125, 0.5])
me_cylinder_006.materials.append(mat_material_002)
me_cylinder_006.use_remesh_fix_poles = True
me_cylinder_006.use_remesh_preserve_attributes = False
me_cylinder_006.update()
me_cylinder_007 = bpy.data.meshes.new('Cylinder.007')
me_cylinder_007.from_pydata([(0.09802, 0.9952, -0.225), (0.09802, 0.9952, 0.225), (0.1951, 0.9808, -0.225), (0.1951, 0.9808, 0.225), (0.2903, 0.9569, -0.225), (0.2903, 0.9569, 0.225), (0.3827, 0.9239, -0.225), (0.3827, 0.9239, 0.225), (0.4714, 0.8819, -0.225), (0.4714, 0.8819, 0.225), (0.5556, 0.8315, -0.225), (0.5556, 0.8315, 0.225), (0.6344, 0.773, -0.225), (0.6344, 0.773, 0.225), (0.7071, 0.7071, -0.225), (0.7071, 0.7071, 0.225), (0.773, 0.6344, -0.225), (0.773, 0.6344, 0.225), (0.9239, 0.3827, -0.225), (0.9239, 0.3827, 0.225), (0.9569, 0.2903, -0.225), (0.9569, 0.2903, 0.225), (0.9808, 0.1951, -0.225), (0.9808, 0.1951, 0.225), (0.9952, 0.09802, -0.225), (0.9952, 0.09802, 0.225), (1.0, -4.371e-08, -0.225), (1.0, -4.371e-08, 0.225), (0.9569, -0.2903, -0.225), (0.9569, -0.2903, 0.225), (0.9239, -0.3827, -0.225), (0.9239, -0.3827, 0.225), (0.8819, -0.4714, -0.225), (0.8819, -0.4714, 0.225), (0.8315, -0.5556, -0.225), (0.8315, -0.5556, 0.225), (0.773, -0.6344, -0.225), (0.773, -0.6344, 0.225), (0.7071, -0.7071, -0.225), (0.7071, -0.7071, 0.225), (0.6344, -0.773, -0.225), (0.6344, -0.773, 0.225), (0.5556, -0.8315, -0.225), (0.5556, -0.8315, 0.225), (0.4714, -0.8819, -0.225), (0.4714, -0.8819, 0.225), (0.3827, -0.9239, -0.225), (0.3827, -0.9239, 0.225), (0.2903, -0.9569, -0.225), (0.2903, -0.9569, 0.225), (0.1951, -0.9808, -0.225), (0.1951, -0.9808, 0.225), (0.09802, -0.9952, -0.225), (0.09802, -0.9952, 0.225), (-8.742e-08, -1.0, -0.225), (-8.742e-08, -1.0, 0.225), (-0.09802, -0.9952, -0.225), (-0.09802, -0.9952, 0.225), (-0.1951, -0.9808, -0.225), (-0.1951, -0.9808, 0.225), (-0.2903, -0.9569, -0.225), (-0.2903, -0.9569, 0.225), (-0.5556, -0.8315, -0.225), (-0.5556, -0.8315, 0.225), (-0.6344, -0.773, -0.225), (-0.6344, -0.773, 0.225), (-0.7071, -0.7071, -0.225), (-0.7071, -0.7071, 0.225), (-0.773, -0.6344, -0.225), (-0.773, -0.6344, 0.225), (-0.8315, -0.5556, -0.225), (-0.8315, -0.5556, 0.225), (-0.8819, -0.4714, -0.225), (-0.8819, -0.4714, 0.225), (-0.9239, -0.3827, -0.225), (-0.9239, -0.3827, 0.225), (-0.9569, -0.2903, -0.225), (-0.9569, -0.2903, 0.225), (-0.9808, -0.1951, -0.225), (-0.9808, -0.1951, 0.225), (-0.9952, -0.09802, -0.225), (-0.9952, -0.09802, 0.225), (-1.0, 1.192e-08, -0.225), (-1.0, 1.192e-08, 0.225), (-0.9569, 0.2903, -0.225), (-0.9569, 0.2903, 0.225), (-0.9239, 0.3827, -0.225), (-0.9239, 0.3827, 0.225), (-0.8819, 0.4714, -0.225), (-0.8819, 0.4714, 0.225), (-0.8315, 0.5556, -0.225), (-0.8315, 0.5556, 0.225), (-0.773, 0.6344, -0.225), (-0.773, 0.6344, 0.225), (-0.7071, 0.7071, -0.225), (-0.7071, 0.7071, 0.225), (-0.6344, 0.773, -0.225), (-0.6344, 0.773, 0.225), (-0.5556, 0.8315, -0.225), (-0.5556, 0.8315, 0.225), (-0.4714, 0.8819, -0.225), (-0.4714, 0.8819, 0.225), (-0.3827, 0.9239, -0.225), (-0.3827, 0.9239, 0.225), (-0.2903, 0.9569, -0.225), (-0.2903, 0.9569, 0.225), (-0.1951, 0.9808, -0.225), (-0.1951, 0.9808, 0.225)], [], [(0, 1, 3, 2), (2, 3, 5, 4), (4, 5, 7, 6), (6, 7, 9, 8), (8, 9, 11, 10), (10, 11, 13, 12), (12, 13, 15, 14), (14, 15, 17, 16), (18, 19, 21, 20), (20, 21, 23, 22), (22, 23, 25, 24), (24, 25, 27, 26), (28, 29, 31, 30), (30, 31, 33, 32), (32, 33, 35, 34), (34, 35, 37, 36), (36, 37, 39, 38), (38, 39, 41, 40), (40, 41, 43, 42), (42, 43, 45, 44), (44, 45, 47, 46), (46, 47, 49, 48), (48, 49, 51, 50), (50, 51, 53, 52), (52, 53, 55, 54), (54, 55, 57, 56), (56, 57, 59, 58), (58, 59, 61, 60), (62, 63, 65, 64), (64, 65, 67, 66), (66, 67, 69, 68), (68, 69, 71, 70), (70, 71, 73, 72), (72, 73, 75, 74), (74, 75, 77, 76), (76, 77, 79, 78), (78, 79, 81, 80), (80, 81, 83, 82), (84, 85, 87, 86), (86, 87, 89, 88), (88, 89, 91, 90), (90, 91, 93, 92), (92, 93, 95, 94), (94, 95, 97, 96), (96, 97, 99, 98), (98, 99, 101, 100), (100, 101, 103, 102), (102, 103, 105, 104), (104, 105, 107, 106)])
_uv = me_cylinder_007.uv_layers.new(name='UVMap')
_uv.uv.foreach_set('vector', [0.9844, 0.5, 0.9844, 1.0, 0.9688, 1.0, 0.9688, 0.5, 0.9688, 0.5, 0.9688, 1.0, 0.9531, 1.0, 0.9531, 0.5, 0.9531, 0.5, 0.9531, 1.0, 0.9375, 1.0, 0.9375, 0.5, 0.9375, 0.5, 0.9375, 1.0, 0.9219, 1.0, 0.9219, 0.5, 0.9219, 0.5, 0.9219, 1.0, 0.9062, 1.0, 0.9062, 0.5, 0.9062, 0.5, 0.9062, 1.0, 0.8906, 1.0, 0.8906, 0.5, 0.8906, 0.5, 0.8906, 1.0, 0.875, 1.0, 0.875, 0.5, 0.875, 0.5, 0.875, 1.0, 0.8594, 1.0, 0.8594, 0.5, 0.8125, 0.5, 0.8125, 1.0, 0.7969, 1.0, 0.7969, 0.5, 0.7969, 0.5, 0.7969, 1.0, 0.7812, 1.0, 0.7812, 0.5, 0.7812, 0.5, 0.7812, 1.0, 0.7656, 1.0, 0.7656, 0.5, 0.7656, 0.5, 0.7656, 1.0, 0.75, 1.0, 0.75, 0.5, 0.7031, 0.5, 0.7031, 1.0, 0.6875, 1.0, 0.6875, 0.5, 0.6875, 0.5, 0.6875, 1.0, 0.6719, 1.0, 0.6719, 0.5, 0.6719, 0.5, 0.6719, 1.0, 0.6562, 1.0, 0.6562, 0.5, 0.6562, 0.5, 0.6562, 1.0, 0.6406, 1.0, 0.6406, 0.5, 0.6406, 0.5, 0.6406, 1.0, 0.625, 1.0, 0.625, 0.5, 0.625, 0.5, 0.625, 1.0, 0.6094, 1.0, 0.6094, 0.5, 0.6094, 0.5, 0.6094, 1.0, 0.5938, 1.0, 0.5938, 0.5, 0.5938, 0.5, 0.5938, 1.0, 0.5781, 1.0, 0.5781, 0.5, 0.5781, 0.5, 0.5781, 1.0, 0.5625, 1.0, 0.5625, 0.5, 0.5625, 0.5, 0.5625, 1.0, 0.5469, 1.0, 0.5469, 0.5, 0.5469, 0.5, 0.5469, 1.0, 0.5312, 1.0, 0.5312, 0.5, 0.5312, 0.5, 0.5312, 1.0, 0.5156, 1.0, 0.5156, 0.5, 0.5156, 0.5, 0.5156, 1.0, 0.5, 1.0, 0.5, 0.5, 0.5, 0.5, 0.5, 1.0, 0.4844, 1.0, 0.4844, 0.5, 0.4844, 0.5, 0.4844, 1.0, 0.4688, 1.0, 0.4688, 0.5, 0.4688, 0.5, 0.4688, 1.0, 0.4531, 1.0, 0.4531, 0.5, 0.4062, 0.5, 0.4062, 1.0, 0.3906, 1.0, 0.3906, 0.5, 0.3906, 0.5, 0.3906, 1.0, 0.375, 1.0, 0.375, 0.5, 0.375, 0.5, 0.375, 1.0, 0.3594, 1.0, 0.3594, 0.5, 0.3594, 0.5, 0.3594, 1.0, 0.3438, 1.0, 0.3438, 0.5, 0.3438, 0.5, 0.3438, 1.0, 0.3281, 1.0, 0.3281, 0.5, 0.3281, 0.5, 0.3281, 1.0, 0.3125, 1.0, 0.3125, 0.5, 0.3125, 0.5, 0.3125, 1.0, 0.2969, 1.0, 0.2969, 0.5, 0.2969, 0.5, 0.2969, 1.0, 0.2812, 1.0, 0.2812, 0.5, 0.2812, 0.5, 0.2812, 1.0, 0.2656, 1.0, 0.2656, 0.5, 0.2656, 0.5, 0.2656, 1.0, 0.25, 1.0, 0.25, 0.5, 0.2031, 0.5, 0.2031, 1.0, 0.1875, 1.0, 0.1875, 0.5, 0.1875, 0.5, 0.1875, 1.0, 0.1719, 1.0, 0.1719, 0.5, 0.1719, 0.5, 0.1719, 1.0, 0.1562, 1.0, 0.1562, 0.5, 0.1562, 0.5, 0.1562, 1.0, 0.1406, 1.0, 0.1406, 0.5, 0.1406, 0.5, 0.1406, 1.0, 0.125, 1.0, 0.125, 0.5, 0.125, 0.5, 0.125, 1.0, 0.1094, 1.0, 0.1094, 0.5, 0.1094, 0.5, 0.1094, 1.0, 0.09375, 1.0, 0.09375, 0.5, 0.09375, 0.5, 0.09375, 1.0, 0.07812, 1.0, 0.07812, 0.5, 0.07812, 0.5, 0.07812, 1.0, 0.0625, 1.0, 0.0625, 0.5, 0.0625, 0.5, 0.0625, 1.0, 0.04688, 1.0, 0.04688, 0.5, 0.04688, 0.5, 0.04688, 1.0, 0.03125, 1.0, 0.03125, 0.5])
me_cylinder_007.materials.append(mat_material_002)
me_cylinder_007.use_remesh_fix_poles = True
me_cylinder_007.use_remesh_preserve_attributes = False
me_cylinder_007.update()
me_cylinder_003 = bpy.data.meshes.new('Cylinder.003')
me_cylinder_003.from_pydata([(0.0, 1.0, -0.2), (0.0, 1.0, 0.2), (0.1045, 0.9945, -0.2), (0.1045, 0.9945, 0.2), (0.2079, 0.9781, -0.2), (0.2079, 0.9781, 0.2), (0.309, 0.9511, -0.2), (0.309, 0.9511, 0.2), (0.4067, 0.9135, -0.2), (0.4067, 0.9135, 0.2), (0.6691, 0.7431, -0.2), (0.6691, 0.7431, 0.2), (0.7431, 0.6691, -0.2), (0.7431, 0.6691, 0.2), (0.809, 0.5878, -0.2), (0.809, 0.5878, 0.2), (0.866, 0.5, -0.2), (0.866, 0.5, 0.2), (0.9135, 0.4067, -0.2), (0.9135, 0.4067, 0.2), (0.9511, 0.309, -0.2), (0.9511, 0.309, 0.2), (0.9781, 0.2079, -0.2), (0.9781, 0.2079, 0.2), (0.9945, 0.1045, -0.2), (0.9945, 0.1045, 0.2), (0.9781, -0.2079, -0.2), (0.9781, -0.2079, 0.2), (0.9511, -0.309, -0.2), (0.9511, -0.309, 0.2), (0.9135, -0.4067, -0.2), (0.9135, -0.4067, 0.2), (0.866, -0.5, -0.2), (0.866, -0.5, 0.2), (0.809, -0.5878, -0.2), (0.809, -0.5878, 0.2), (0.7431, -0.6691, -0.2), (0.7431, -0.6691, 0.2), (0.6691, -0.7431, -0.2), (0.6691, -0.7431, 0.2), (0.5878, -0.809, -0.2), (0.5878, -0.809, 0.2), (0.5, -0.866, -0.2), (0.5, -0.866, 0.2), (0.4067, -0.9135, -0.2), (0.4067, -0.9135, 0.2), (0.309, -0.9511, -0.2), (0.309, -0.9511, 0.2), (0.2079, -0.9781, -0.2), (0.2079, -0.9781, 0.2), (-0.1045, -0.9945, -0.2), (-0.1045, -0.9945, 0.2), (-0.2079, -0.9781, -0.2), (-0.2079, -0.9781, 0.2), (-0.309, -0.9511, -0.2), (-0.309, -0.9511, 0.2), (-0.4067, -0.9135, -0.2), (-0.4067, -0.9135, 0.2), (-0.5, -0.866, -0.2), (-0.5, -0.866, 0.2), (-0.5878, -0.809, -0.2), (-0.5878, -0.809, 0.2), (-0.6691, -0.7431, -0.2), (-0.6691, -0.7431, 0.2), (-0.866, -0.5, -0.2), (-0.866, -0.5, 0.2), (-0.9135, -0.4067, -0.2), (-0.9135, -0.4067, 0.2), (-0.9511, -0.309, -0.2), (-0.9511, -0.309, 0.2), (-0.9781, -0.2079, -0.2), (-0.9781, -0.2079, 0.2), (-0.9945, -0.1045, -0.2), (-0.9945, -0.1045, 0.2), (-1.0, 1.192e-08, -0.2), (-1.0, 1.192e-08, 0.2), (-0.9945, 0.1045, -0.2), (-0.9945, 0.1045, 0.2), (-0.9781, 0.2079, -0.2), (-0.9781, 0.2079, 0.2), (-0.9511, 0.309, -0.2), (-0.9511, 0.309, 0.2), (-0.9135, 0.4067, -0.2), (-0.9135, 0.4067, 0.2), (-0.866, 0.5, -0.2), (-0.866, 0.5, 0.2), (-0.809, 0.5878, -0.2), (-0.809, 0.5878, 0.2), (-0.7431, 0.6691, -0.2), (-0.7431, 0.6691, 0.2), (-0.5, 0.866, -0.2), (-0.5, 0.866, 0.2), (-0.4067, 0.9135, -0.2), (-0.4067, 0.9135, 0.2), (-0.309, 0.9511, -0.2), (-0.309, 0.9511, 0.2), (-0.2079, 0.9781, -0.2), (-0.2079, 0.9781, 0.2), (-0.1045, 0.9945, -0.2), (-0.1045, 0.9945, 0.2)], [], [(0, 1, 3, 2), (2, 3, 5, 4), (4, 5, 7, 6), (6, 7, 9, 8), (10, 11, 13, 12), (12, 13, 15, 14), (14, 15, 17, 16), (16, 17, 19, 18), (18, 19, 21, 20), (20, 21, 23, 22), (22, 23, 25, 24), (26, 27, 29, 28), (28, 29, 31, 30), (30, 31, 33, 32), (32, 33, 35, 34), (34, 35, 37, 36), (36, 37, 39, 38), (38, 39, 41, 40), (40, 41, 43, 42), (42, 43, 45, 44), (44, 45, 47, 46), (46, 47, 49, 48), (50, 51, 53, 52), (52, 53, 55, 54), (54, 55, 57, 56), (56, 57, 59, 58), (58, 59, 61, 60), (60, 61, 63, 62), (64, 65, 67, 66), (66, 67, 69, 68), (68, 69, 71, 70), (70, 71, 73, 72), (72, 73, 75, 74), (74, 75, 77, 76), (76, 77, 79, 78), (78, 79, 81, 80), (80, 81, 83, 82), (82, 83, 85, 84), (84, 85, 87, 86), (86, 87, 89, 88), (90, 91, 93, 92), (92, 93, 95, 94), (94, 95, 97, 96), (96, 97, 99, 98), (98, 99, 1, 0)])
_uv = me_cylinder_003.uv_layers.new(name='UVMap')
_uv.uv.foreach_set('vector', [1.0, 0.5, 1.0, 1.0, 0.9833, 1.0, 0.9833, 0.5, 0.9833, 0.5, 0.9833, 1.0, 0.9667, 1.0, 0.9667, 0.5, 0.9667, 0.5, 0.9667, 1.0, 0.95, 1.0, 0.95, 0.5, 0.95, 0.5, 0.95, 1.0, 0.9333, 1.0, 0.9333, 0.5, 0.8833, 0.5, 0.8833, 1.0, 0.8667, 1.0, 0.8667, 0.5, 0.8667, 0.5, 0.8667, 1.0, 0.85, 1.0, 0.85, 0.5, 0.85, 0.5, 0.85, 1.0, 0.8333, 1.0, 0.8333, 0.5, 0.8333, 0.5, 0.8333, 1.0, 0.8167, 1.0, 0.8167, 0.5, 0.8167, 0.5, 0.8167, 1.0, 0.8, 1.0, 0.8, 0.5, 0.8, 0.5, 0.8, 1.0, 0.7833, 1.0, 0.7833, 0.5, 0.7833, 0.5, 0.7833, 1.0, 0.7667, 1.0, 0.7667, 0.5, 0.7167, 0.5, 0.7167, 1.0, 0.7, 1.0, 0.7, 0.5, 0.7, 0.5, 0.7, 1.0, 0.6833, 1.0, 0.6833, 0.5, 0.6833, 0.5, 0.6833, 1.0, 0.6667, 1.0, 0.6667, 0.5, 0.6667, 0.5, 0.6667, 1.0, 0.65, 1.0, 0.65, 0.5, 0.65, 0.5, 0.65, 1.0, 0.6333, 1.0, 0.6333, 0.5, 0.6333, 0.5, 0.6333, 1.0, 0.6167, 1.0, 0.6167, 0.5, 0.6167, 0.5, 0.6167, 1.0, 0.6, 1.0, 0.6, 0.5, 0.6, 0.5, 0.6, 1.0, 0.5833, 1.0, 0.5833, 0.5, 0.5833, 0.5, 0.5833, 1.0, 0.5667, 1.0, 0.5667, 0.5, 0.5667, 0.5, 0.5667, 1.0, 0.55, 1.0, 0.55, 0.5, 0.55, 0.5, 0.55, 1.0, 0.5333, 1.0, 0.5333, 0.5, 0.4833, 0.5, 0.4833, 1.0, 0.4667, 1.0, 0.4667, 0.5, 0.4667, 0.5, 0.4667, 1.0, 0.45, 1.0, 0.45, 0.5, 0.45, 0.5, 0.45, 1.0, 0.4333, 1.0, 0.4333, 0.5, 0.4333, 0.5, 0.4333, 1.0, 0.4167, 1.0, 0.4167, 0.5, 0.4167, 0.5, 0.4167, 1.0, 0.4, 1.0, 0.4, 0.5, 0.4, 0.5, 0.4, 1.0, 0.3833, 1.0, 0.3833, 0.5, 0.3333, 0.5, 0.3333, 1.0, 0.3167, 1.0, 0.3167, 0.5, 0.3167, 0.5, 0.3167, 1.0, 0.3, 1.0, 0.3, 0.5, 0.3, 0.5, 0.3, 1.0, 0.2833, 1.0, 0.2833, 0.5, 0.2833, 0.5, 0.2833, 1.0, 0.2667, 1.0, 0.2667, 0.5, 0.2667, 0.5, 0.2667, 1.0, 0.25, 1.0, 0.25, 0.5, 0.25, 0.5, 0.25, 1.0, 0.2333, 1.0, 0.2333, 0.5, 0.2333, 0.5, 0.2333, 1.0, 0.2167, 1.0, 0.2167, 0.5, 0.2167, 0.5, 0.2167, 1.0, 0.2, 1.0, 0.2, 0.5, 0.2, 0.5, 0.2, 1.0, 0.1833, 1.0, 0.1833, 0.5, 0.1833, 0.5, 0.1833, 1.0, 0.1667, 1.0, 0.1667, 0.5, 0.1667, 0.5, 0.1667, 1.0, 0.15, 1.0, 0.15, 0.5, 0.15, 0.5, 0.15, 1.0, 0.1333, 1.0, 0.1333, 0.5, 0.08333, 0.5, 0.08333, 1.0, 0.06667, 1.0, 0.06667, 0.5, 0.06667, 0.5, 0.06667, 1.0, 0.05, 1.0, 0.05, 0.5, 0.05, 0.5, 0.05, 1.0, 0.03333, 1.0, 0.03333, 0.5, 0.03333, 0.5, 0.03333, 1.0, 0.01667, 1.0, 0.01667, 0.5, 0.01667, 0.5, 0.01667, 1.0, 2.794e-07, 1.0, 2.794e-07, 0.5])
me_cylinder_003.materials.append(mat_material_005)
me_cylinder_003.use_remesh_fix_poles = True
me_cylinder_003.use_remesh_preserve_attributes = False
me_cylinder_003.update()
me_cylinder_008 = bpy.data.meshes.new('Cylinder.008')
me_cylinder_008.from_pydata([(0.0, 1.0, -0.2), (0.0, 1.0, 0.2), (0.1045, 0.9945, -0.2), (0.1045, 0.9945, 0.2), (0.2079, 0.9781, -0.2), (0.2079, 0.9781, 0.2), (0.309, 0.9511, -0.2), (0.309, 0.9511, 0.2), (0.4067, 0.9135, -0.2), (0.4067, 0.9135, 0.2), (0.5, 0.866, -0.2), (0.5, 0.866, 0.2), (0.5878, 0.809, -0.2), (0.5878, 0.809, 0.2), (0.6691, 0.7431, -0.2), (0.6691, 0.7431, 0.2), (0.866, 0.5, -0.2), (0.866, 0.5, 0.2), (0.9135, 0.4067, -0.2), (0.9135, 0.4067, 0.2), (0.9511, 0.309, -0.2), (0.9511, 0.309, 0.2), (0.9781, 0.2079, -0.2), (0.9781, 0.2079, 0.2), (0.9945, 0.1045, -0.2), (0.9945, 0.1045, 0.2), (1.0, -4.371e-08, -0.2), (1.0, -4.371e-08, 0.2), (0.9945, -0.1045, -0.2), (0.9945, -0.1045, 0.2), (0.9781, -0.2079, -0.2), (0.9781, -0.2079, 0.2), (0.866, -0.5, -0.2), (0.866, -0.5, 0.2), (0.809, -0.5878, -0.2), (0.809, -0.5878, 0.2), (0.7431, -0.6691, -0.2), (0.7431, -0.6691, 0.2), (0.6691, -0.7431, -0.2), (0.6691, -0.7431, 0.2), (0.5878, -0.809, -0.2), (0.5878, -0.809, 0.2), (0.5, -0.866, -0.2), (0.5, -0.866, 0.2), (0.4067, -0.9135, -0.2), (0.4067, -0.9135, 0.2), (0.309, -0.9511, -0.2), (0.309, -0.9511, 0.2), (0.2079, -0.9781, -0.2), (0.2079, -0.9781, 0.2), (0.1045, -0.9945, -0.2), (0.1045, -0.9945, 0.2), (-8.742e-08, -1.0, -0.2), (-8.742e-08, -1.0, 0.2), (-0.1045, -0.9945, -0.2), (-0.1045, -0.9945, 0.2), (-0.2079, -0.9781, -0.2), (-0.2079, -0.9781, 0.2), (-0.309, -0.9511, -0.2), (-0.309, -0.9511, 0.2), (-0.5878, -0.809, -0.2), (-0.5878, -0.809, 0.2), (-0.6691, -0.7431, -0.2), (-0.6691, -0.7431, 0.2), (-0.7431, -0.6691, -0.2), (-0.7431, -0.6691, 0.2), (-0.809, -0.5878, -0.2), (-0.809, -0.5878, 0.2), (-0.866, -0.5, -0.2), (-0.866, -0.5, 0.2), (-0.9781, -0.2079, -0.2), (-0.9781, -0.2079, 0.2), (-0.9945, -0.1045, -0.2), (-0.9945, -0.1045, 0.2), (-1.0, 1.192e-08, -0.2), (-1.0, 1.192e-08, 0.2), (-0.9945, 0.1045, -0.2), (-0.9945, 0.1045, 0.2), (-0.9781, 0.2079, -0.2), (-0.9781, 0.2079, 0.2), (-0.9511, 0.309, -0.2), (-0.9511, 0.309, 0.2), (-0.9135, 0.4067, -0.2), (-0.9135, 0.4067, 0.2), (-0.866, 0.5, -0.2), (-0.866, 0.5, 0.2), (-0.809, 0.5878, -0.2), (-0.809, 0.5878, 0.2), (-0.7431, 0.6691, -0.2), (-0.7431, 0.6691, 0.2), (-0.6691, 0.7431, -0.2), (-0.6691, 0.7431, 0.2), (-0.5878, 0.809, -0.2), (-0.5878, 0.809, 0.2), (-0.5, 0.866, -0.2), (-0.5, 0.866, 0.2), (-0.4067, 0.9135, -0.2), (-0.4067, 0.9135, 0.2), (-0.309, 0.9511, -0.2), (-0.309, 0.9511, 0.2)], [], [(0, 1, 3, 2), (2, 3, 5, 4), (4, 5, 7, 6), (6, 7, 9, 8), (8, 9, 11, 10), (10, 11, 13, 12), (12, 13, 15, 14), (16, 17, 19, 18), (18, 19, 21, 20), (20, 21, 23, 22), (22, 23, 25, 24), (24, 25, 27, 26), (26, 27, 29, 28), (28, 29, 31, 30), (32, 33, 35, 34), (34, 35, 37, 36), (36, 37, 39, 38), (38, 39, 41, 40), (40, 41, 43, 42), (42, 43, 45, 44), (44, 45, 47, 46), (46, 47, 49, 48), (48, 49, 51, 50), (50, 51, 53, 52), (52, 53, 55, 54), (54, 55, 57, 56), (56, 57, 59, 58), (60, 61, 63, 62), (62, 63, 65, 64), (64, 65, 67, 66), (66, 67, 69, 68), (70, 71, 73, 72), (72, 73, 75, 74), (74, 75, 77, 76), (76, 77, 79, 78), (78, 79, 81, 80), (80, 81, 83, 82), (82, 83, 85, 84), (84, 85, 87, 86), (86, 87, 89, 88), (88, 89, 91, 90), (90, 91, 93, 92), (92, 93, 95, 94), (94, 95, 97, 96), (96, 97, 99, 98)])
_uv = me_cylinder_008.uv_layers.new(name='UVMap')
_uv.uv.foreach_set('vector', [1.0, 0.5, 1.0, 1.0, 0.9833, 1.0, 0.9833, 0.5, 0.9833, 0.5, 0.9833, 1.0, 0.9667, 1.0, 0.9667, 0.5, 0.9667, 0.5, 0.9667, 1.0, 0.95, 1.0, 0.95, 0.5, 0.95, 0.5, 0.95, 1.0, 0.9333, 1.0, 0.9333, 0.5, 0.9333, 0.5, 0.9333, 1.0, 0.9167, 1.0, 0.9167, 0.5, 0.9167, 0.5, 0.9167, 1.0, 0.9, 1.0, 0.9, 0.5, 0.9, 0.5, 0.9, 1.0, 0.8833, 1.0, 0.8833, 0.5, 0.8333, 0.5, 0.8333, 1.0, 0.8167, 1.0, 0.8167, 0.5, 0.8167, 0.5, 0.8167, 1.0, 0.8, 1.0, 0.8, 0.5, 0.8, 0.5, 0.8, 1.0, 0.7833, 1.0, 0.7833, 0.5, 0.7833, 0.5, 0.7833, 1.0, 0.7667, 1.0, 0.7667, 0.5, 0.7667, 0.5, 0.7667, 1.0, 0.75, 1.0, 0.75, 0.5, 0.75, 0.5, 0.75, 1.0, 0.7333, 1.0, 0.7333, 0.5, 0.7333, 0.5, 0.7333, 1.0, 0.7167, 1.0, 0.7167, 0.5, 0.6667, 0.5, 0.6667, 1.0, 0.65, 1.0, 0.65, 0.5, 0.65, 0.5, 0.65, 1.0, 0.6333, 1.0, 0.6333, 0.5, 0.6333, 0.5, 0.6333, 1.0, 0.6167, 1.0, 0.6167, 0.5, 0.6167, 0.5, 0.6167, 1.0, 0.6, 1.0, 0.6, 0.5, 0.6, 0.5, 0.6, 1.0, 0.5833, 1.0, 0.5833, 0.5, 0.5833, 0.5, 0.5833, 1.0, 0.5667, 1.0, 0.5667, 0.5, 0.5667, 0.5, 0.5667, 1.0, 0.55, 1.0, 0.55, 0.5, 0.55, 0.5, 0.55, 1.0, 0.5333, 1.0, 0.5333, 0.5, 0.5333, 0.5, 0.5333, 1.0, 0.5167, 1.0, 0.5167, 0.5, 0.5167, 0.5, 0.5167, 1.0, 0.5, 1.0, 0.5, 0.5, 0.5, 0.5, 0.5, 1.0, 0.4833, 1.0, 0.4833, 0.5, 0.4833, 0.5, 0.4833, 1.0, 0.4667, 1.0, 0.4667, 0.5, 0.4667, 0.5, 0.4667, 1.0, 0.45, 1.0, 0.45, 0.5, 0.4, 0.5, 0.4, 1.0, 0.3833, 1.0, 0.3833, 0.5, 0.3833, 0.5, 0.3833, 1.0, 0.3667, 1.0, 0.3667, 0.5, 0.3667, 0.5, 0.3667, 1.0, 0.35, 1.0, 0.35, 0.5, 0.35, 0.5, 0.35, 1.0, 0.3333, 1.0, 0.3333, 0.5, 0.2833, 0.5, 0.2833, 1.0, 0.2667, 1.0, 0.2667, 0.5, 0.2667, 0.5, 0.2667, 1.0, 0.25, 1.0, 0.25, 0.5, 0.25, 0.5, 0.25, 1.0, 0.2333, 1.0, 0.2333, 0.5, 0.2333, 0.5, 0.2333, 1.0, 0.2167, 1.0, 0.2167, 0.5, 0.2167, 0.5, 0.2167, 1.0, 0.2, 1.0, 0.2, 0.5, 0.2, 0.5, 0.2, 1.0, 0.1833, 1.0, 0.1833, 0.5, 0.1833, 0.5, 0.1833, 1.0, 0.1667, 1.0, 0.1667, 0.5, 0.1667, 0.5, 0.1667, 1.0, 0.15, 1.0, 0.15, 0.5, 0.15, 0.5, 0.15, 1.0, 0.1333, 1.0, 0.1333, 0.5, 0.1333, 0.5, 0.1333, 1.0, 0.1167, 1.0, 0.1167, 0.5, 0.1167, 0.5, 0.1167, 1.0, 0.1, 1.0, 0.1, 0.5, 0.1, 0.5, 0.1, 1.0, 0.08333, 1.0, 0.08333, 0.5, 0.08333, 0.5, 0.08333, 1.0, 0.06667, 1.0, 0.06667, 0.5, 0.06667, 0.5, 0.06667, 1.0, 0.05, 1.0, 0.05, 0.5])
me_cylinder_008.materials.append(mat_material_006)
me_cylinder_008.use_remesh_fix_poles = True
me_cylinder_008.use_remesh_preserve_attributes = False
me_cylinder_008.update()
me_cylinder_009 = bpy.data.meshes.new('Cylinder.009')
me_cylinder_009.from_pydata([(0.0, 1.0, -1.0), (0.0, 1.0, 1.0), (0.1045, 0.9945, -1.0), (0.1045, 0.9945, 1.0), (0.2079, 0.9781, -1.0), (0.2079, 0.9781, 1.0), (0.309, 0.9511, -1.0), (0.309, 0.9511, 1.0), (0.4067, 0.9135, -1.0), (0.4067, 0.9135, 1.0), (0.5, 0.866, -1.0), (0.5, 0.866, 1.0), (0.5878, 0.809, -1.0), (0.5878, 0.809, 1.0), (0.6691, 0.7431, -1.0), (0.6691, 0.7431, 1.0), (0.7431, 0.6691, -1.0), (0.7431, 0.6691, 1.0), (0.809, 0.5878, -1.0), (0.809, 0.5878, 1.0), (0.866, 0.5, -1.0), (0.866, 0.5, 1.0), (0.9781, -0.2079, -1.0), (0.9781, -0.2079, 1.0), (0.9511, -0.309, -1.0), (0.9511, -0.309, 1.0), (0.9135, -0.4067, -1.0), (0.9135, -0.4067, 1.0), (0.866, -0.5, -1.0), (0.866, -0.5, 1.0), (0.809, -0.5878, -1.0), (0.809, -0.5878, 1.0), (0.7431, -0.6691, -1.0), (0.7431, -0.6691, 1.0), (0.6691, -0.7431, -1.0), (0.6691, -0.7431, 1.0), (0.5878, -0.809, -1.0), (0.5878, -0.809, 1.0), (0.5, -0.866, -1.0), (0.5, -0.866, 1.0), (0.4067, -0.9135, -1.0), (0.4067, -0.9135, 1.0), (0.309, -0.9511, -1.0), (0.309, -0.9511, 1.0), (0.2079, -0.9781, -1.0), (0.2079, -0.9781, 1.0), (0.1045, -0.9945, -1.0), (0.1045, -0.9945, 1.0), (-8.742e-08, -1.0, -1.0), (-8.742e-08, -1.0, 1.0), (-0.1045, -0.9945, -1.0), (-0.1045, -0.9945, 1.0), (-0.2079, -0.9781, -1.0), (-0.2079, -0.9781, 1.0), (-0.309, -0.9511, -1.0), (-0.309, -0.9511, 1.0), (-0.4067, -0.9135, -1.0), (-0.4067, -0.9135, 1.0), (-0.5, -0.866, -1.0), (-0.5, -0.866, 1.0), (-0.5878, -0.809, -1.0), (-0.5878, -0.809, 1.0), (-0.6691, -0.7431, -1.0), (-0.6691, -0.7431, 1.0), (-0.7431, -0.6691, -1.0), (-0.7431, -0.6691, 1.0), (-0.809, -0.5878, -1.0), (-0.809, -0.5878, 1.0), (-0.866, -0.5, -1.0), (-0.866, -0.5, 1.0), (-0.9135, -0.4067, -1.0), (-0.9135, -0.4067, 1.0), (-0.9511, -0.309, -1.0), (-0.9511, -0.309, 1.0), (-0.9781, -0.2079, -1.0), (-0.9781, -0.2079, 1.0), (-0.9945, -0.1045, -1.0), (-0.9945, -0.1045, 1.0), (-1.0, 1.192e-08, -1.0), (-1.0, 1.192e-08, 1.0), (-0.9945, 0.1045, -1.0), (-0.9945, 0.1045, 1.0), (-0.9781, 0.2079, -1.0), (-0.9781, 0.2079, 1.0), (-0.9511, 0.309, -1.0), (-0.9511, 0.309, 1.0), (-0.9135, 0.4067, -1.0), (-0.9135, 0.4067, 1.0), (-0.866, 0.5, -1.0), (-0.866, 0.5, 1.0), (-0.809, 0.5878, -1.0), (-0.809, 0.5878, 1.0), (-0.2079, 0.9781, -1.0), (-0.2079, 0.9781, 1.0), (-0.1045, 0.9945, -1.0), (-0.1045, 0.9945, 1.0)], [], [(0, 1, 3, 2), (2, 3, 5, 4), (4, 5, 7, 6), (6, 7, 9, 8), (8, 9, 11, 10), (10, 11, 13, 12), (12, 13, 15, 14), (14, 15, 17, 16), (16, 17, 19, 18), (18, 19, 21, 20), (22, 23, 25, 24), (24, 25, 27, 26), (26, 27, 29, 28), (28, 29, 31, 30), (30, 31, 33, 32), (32, 33, 35, 34), (34, 35, 37, 36), (36, 37, 39, 38), (38, 39, 41, 40), (40, 41, 43, 42), (42, 43, 45, 44), (44, 45, 47, 46), (46, 47, 49, 48), (48, 49, 51, 50), (50, 51, 53, 52), (52, 53, 55, 54), (54, 55, 57, 56), (56, 57, 59, 58), (58, 59, 61, 60), (60, 61, 63, 62), (62, 63, 65, 64), (64, 65, 67, 66), (66, 67, 69, 68), (68, 69, 71, 70), (70, 71, 73, 72), (72, 73, 75, 74), (74, 75, 77, 76), (76, 77, 79, 78), (78, 79, 81, 80), (80, 81, 83, 82), (82, 83, 85, 84), (84, 85, 87, 86), (86, 87, 89, 88), (88, 89, 91, 90), (92, 93, 95, 94), (94, 95, 1, 0)])
_uv = me_cylinder_009.uv_layers.new(name='UVMap')
_uv.uv.foreach_set('vector', [1.0, 0.5, 1.0, 1.0, 0.9833, 1.0, 0.9833, 0.5, 0.9833, 0.5, 0.9833, 1.0, 0.9667, 1.0, 0.9667, 0.5, 0.9667, 0.5, 0.9667, 1.0, 0.95, 1.0, 0.95, 0.5, 0.95, 0.5, 0.95, 1.0, 0.9333, 1.0, 0.9333, 0.5, 0.9333, 0.5, 0.9333, 1.0, 0.9167, 1.0, 0.9167, 0.5, 0.9167, 0.5, 0.9167, 1.0, 0.9, 1.0, 0.9, 0.5, 0.9, 0.5, 0.9, 1.0, 0.8833, 1.0, 0.8833, 0.5, 0.8833, 0.5, 0.8833, 1.0, 0.8667, 1.0, 0.8667, 0.5, 0.8667, 0.5, 0.8667, 1.0, 0.85, 1.0, 0.85, 0.5, 0.85, 0.5, 0.85, 1.0, 0.8333, 1.0, 0.8333, 0.5, 0.7167, 0.5, 0.7167, 1.0, 0.7, 1.0, 0.7, 0.5, 0.7, 0.5, 0.7, 1.0, 0.6833, 1.0, 0.6833, 0.5, 0.6833, 0.5, 0.6833, 1.0, 0.6667, 1.0, 0.6667, 0.5, 0.6667, 0.5, 0.6667, 1.0, 0.65, 1.0, 0.65, 0.5, 0.65, 0.5, 0.65, 1.0, 0.6333, 1.0, 0.6333, 0.5, 0.6333, 0.5, 0.6333, 1.0, 0.6167, 1.0, 0.6167, 0.5, 0.6167, 0.5, 0.6167, 1.0, 0.6, 1.0, 0.6, 0.5, 0.6, 0.5, 0.6, 1.0, 0.5833, 1.0, 0.5833, 0.5, 0.5833, 0.5, 0.5833, 1.0, 0.5667, 1.0, 0.5667, 0.5, 0.5667, 0.5, 0.5667, 1.0, 0.55, 1.0, 0.55, 0.5, 0.55, 0.5, 0.55, 1.0, 0.5333, 1.0, 0.5333, 0.5, 0.5333, 0.5, 0.5333, 1.0, 0.5167, 1.0, 0.5167, 0.5, 0.5167, 0.5, 0.5167, 1.0, 0.5, 1.0, 0.5, 0.5, 0.5, 0.5, 0.5, 1.0, 0.4833, 1.0, 0.4833, 0.5, 0.4833, 0.5, 0.4833, 1.0, 0.4667, 1.0, 0.4667, 0.5, 0.4667, 0.5, 0.4667, 1.0, 0.45, 1.0, 0.45, 0.5, 0.45, 0.5, 0.45, 1.0, 0.4333, 1.0, 0.4333, 0.5, 0.4333, 0.5, 0.4333, 1.0, 0.4167, 1.0, 0.4167, 0.5, 0.4167, 0.5, 0.4167, 1.0, 0.4, 1.0, 0.4, 0.5, 0.4, 0.5, 0.4, 1.0, 0.3833, 1.0, 0.3833, 0.5, 0.3833, 0.5, 0.3833, 1.0, 0.3667, 1.0, 0.3667, 0.5, 0.3667, 0.5, 0.3667, 1.0, 0.35, 1.0, 0.35, 0.5, 0.35, 0.5, 0.35, 1.0, 0.3333, 1.0, 0.3333, 0.5, 0.3333, 0.5, 0.3333, 1.0, 0.3167, 1.0, 0.3167, 0.5, 0.3167, 0.5, 0.3167, 1.0, 0.3, 1.0, 0.3, 0.5, 0.3, 0.5, 0.3, 1.0, 0.2833, 1.0, 0.2833, 0.5, 0.2833, 0.5, 0.2833, 1.0, 0.2667, 1.0, 0.2667, 0.5, 0.2667, 0.5, 0.2667, 1.0, 0.25, 1.0, 0.25, 0.5, 0.25, 0.5, 0.25, 1.0, 0.2333, 1.0, 0.2333, 0.5, 0.2333, 0.5, 0.2333, 1.0, 0.2167, 1.0, 0.2167, 0.5, 0.2167, 0.5, 0.2167, 1.0, 0.2, 1.0, 0.2, 0.5, 0.2, 0.5, 0.2, 1.0, 0.1833, 1.0, 0.1833, 0.5, 0.1833, 0.5, 0.1833, 1.0, 0.1667, 1.0, 0.1667, 0.5, 0.1667, 0.5, 0.1667, 1.0, 0.15, 1.0, 0.15, 0.5, 0.03333, 0.5, 0.03333, 1.0, 0.01667, 1.0, 0.01667, 0.5, 0.01667, 0.5, 0.01667, 1.0, 2.794e-07, 1.0, 2.794e-07, 0.5])
me_cylinder_009.materials.append(mat_material_002)
me_cylinder_009.use_remesh_fix_poles = True
me_cylinder_009.use_remesh_preserve_attributes = False
me_cylinder_009.update()
me_cube_001 = bpy.data.meshes.new('Cube.001')
me_cube_001.from_pydata([(-0.265, -0.265, -0.265), (-0.265, -0.265, 0.265), (-0.265, 0.265, -0.265), (-0.265, 0.265, 0.265), (0.265, -0.265, -0.265), (0.265, -0.265, 0.265), (0.265, 0.265, -0.265), (0.265, 0.265, 0.265)], [], [(0, 1, 3, 2), (2, 3, 7, 6), (6, 7, 5, 4), (4, 5, 1, 0), (2, 6, 4, 0), (7, 3, 1, 5)])
_uv = me_cube_001.uv_layers.new(name='UVMap')
_uv.uv.foreach_set('vector', [0.375, 0.0, 0.625, 0.0, 0.625, 0.25, 0.375, 0.25, 0.375, 0.25, 0.625, 0.25, 0.625, 0.5, 0.375, 0.5, 0.375, 0.5, 0.625, 0.5, 0.625, 0.75, 0.375, 0.75, 0.375, 0.75, 0.625, 0.75, 0.625, 1.0, 0.375, 1.0, 0.125, 0.5, 0.375, 0.5, 0.375, 0.75, 0.125, 0.75, 0.625, 0.5, 0.875, 0.5, 0.875, 0.75, 0.625, 0.75])
me_cube_001.materials.append(mat_material_007)
me_cube_001.use_remesh_fix_poles = True
me_cube_001.use_remesh_preserve_attributes = False
me_cube_001.update()
me_cube_002 = bpy.data.meshes.new('Cube.002')
me_cube_002.from_pydata([(-0.265, -0.265, -0.265), (-0.265, -0.265, 0.265), (-0.265, 0.265, -0.265), (-0.265, 0.265, 0.265), (0.265, -0.265, -0.265), (0.265, -0.265, 0.265), (0.265, 0.265, -0.265), (0.265, 0.265, 0.265)], [], [(0, 1, 3, 2), (2, 3, 7, 6), (6, 7, 5, 4), (4, 5, 1, 0), (2, 6, 4, 0), (7, 3, 1, 5)])
_uv = me_cube_002.uv_layers.new(name='UVMap')
_uv.uv.foreach_set('vector', [0.375, 0.0, 0.625, 0.0, 0.625, 0.25, 0.375, 0.25, 0.375, 0.25, 0.625, 0.25, 0.625, 0.5, 0.375, 0.5, 0.375, 0.5, 0.625, 0.5, 0.625, 0.75, 0.375, 0.75, 0.375, 0.75, 0.625, 0.75, 0.625, 1.0, 0.375, 1.0, 0.125, 0.5, 0.375, 0.5, 0.375, 0.75, 0.125, 0.75, 0.625, 0.5, 0.875, 0.5, 0.875, 0.75, 0.625, 0.75])
me_cube_002.materials.append(mat_material_008)
me_cube_002.use_remesh_fix_poles = True
me_cube_002.use_remesh_preserve_attributes = False
me_cube_002.update()
me_cube_003 = bpy.data.meshes.new('Cube.003')
me_cube_003.from_pydata([(-0.265, -0.265, -0.265), (-0.265, -0.265, 0.265), (-0.265, 0.265, -0.265), (-0.265, 0.265, 0.265), (0.265, -0.265, -0.265), (0.265, -0.265, 0.265), (0.265, 0.265, -0.265), (0.265, 0.265, 0.265)], [], [(0, 1, 3, 2), (2, 3, 7, 6), (6, 7, 5, 4), (4, 5, 1, 0), (2, 6, 4, 0), (7, 3, 1, 5)])
_uv = me_cube_003.uv_layers.new(name='UVMap')
_uv.uv.foreach_set('vector', [0.375, 0.0, 0.625, 0.0, 0.625, 0.25, 0.375, 0.25, 0.375, 0.25, 0.625, 0.25, 0.625, 0.5, 0.375, 0.5, 0.375, 0.5, 0.625, 0.5, 0.625, 0.75, 0.375, 0.75, 0.375, 0.75, 0.625, 0.75, 0.625, 1.0, 0.375, 1.0, 0.125, 0.5, 0.375, 0.5, 0.375, 0.75, 0.125, 0.75, 0.625, 0.5, 0.875, 0.5, 0.875, 0.75, 0.625, 0.75])
me_cube_003.materials.append(mat_material_009)
me_cube_003.use_remesh_fix_poles = True
me_cube_003.use_remesh_preserve_attributes = False
me_cube_003.update()
me_cube_004 = bpy.data.meshes.new('Cube.004')
me_cube_004.from_pydata([(-0.265, -0.265, -0.265), (-0.265, -0.265, 0.265), (-0.265, 0.265, -0.265), (-0.265, 0.265, 0.265), (0.265, -0.265, -0.265), (0.265, -0.265, 0.265), (0.265, 0.265, -0.265), (0.265, 0.265, 0.265)], [], [(0, 1, 3, 2), (2, 3, 7, 6), (6, 7, 5, 4), (4, 5, 1, 0), (2, 6, 4, 0), (7, 3, 1, 5)])
_uv = me_cube_004.uv_layers.new(name='UVMap')
_uv.uv.foreach_set('vector', [0.375, 0.0, 0.625, 0.0, 0.625, 0.25, 0.375, 0.25, 0.375, 0.25, 0.625, 0.25, 0.625, 0.5, 0.375, 0.5, 0.375, 0.5, 0.625, 0.5, 0.625, 0.75, 0.375, 0.75, 0.375, 0.75, 0.625, 0.75, 0.625, 1.0, 0.375, 1.0, 0.125, 0.5, 0.375, 0.5, 0.375, 0.75, 0.125, 0.75, 0.625, 0.5, 0.875, 0.5, 0.875, 0.75, 0.625, 0.75])
me_cube_004.materials.append(mat_material_010)
me_cube_004.use_remesh_fix_poles = True
me_cube_004.use_remesh_preserve_attributes = False
me_cube_004.update()
me_cube_005 = bpy.data.meshes.new('Cube.005')
me_cube_005.from_pydata([(-0.265, -0.265, -0.265), (-0.265, -0.265, 0.265), (-0.265, 0.265, -0.265), (-0.265, 0.265, 0.265), (0.265, -0.265, -0.265), (0.265, -0.265, 0.265), (0.265, 0.265, -0.265), (0.265, 0.265, 0.265)], [], [(0, 1, 3, 2), (2, 3, 7, 6), (6, 7, 5, 4), (4, 5, 1, 0), (2, 6, 4, 0), (7, 3, 1, 5)])
_uv = me_cube_005.uv_layers.new(name='UVMap')
_uv.uv.foreach_set('vector', [0.375, 0.0, 0.625, 0.0, 0.625, 0.25, 0.375, 0.25, 0.375, 0.25, 0.625, 0.25, 0.625, 0.5, 0.375, 0.5, 0.375, 0.5, 0.625, 0.5, 0.625, 0.75, 0.375, 0.75, 0.375, 0.75, 0.625, 0.75, 0.625, 1.0, 0.375, 1.0, 0.125, 0.5, 0.375, 0.5, 0.375, 0.75, 0.125, 0.75, 0.625, 0.5, 0.875, 0.5, 0.875, 0.75, 0.625, 0.75])
me_cube_005.materials.append(mat_material_011)
me_cube_005.use_remesh_fix_poles = True
me_cube_005.use_remesh_preserve_attributes = False
me_cube_005.update()
me_cube_006 = bpy.data.meshes.new('Cube.006')
me_cube_006.from_pydata([(-0.265, -0.265, -0.265), (-0.265, -0.265, 0.265), (-0.265, 0.265, -0.265), (-0.265, 0.265, 0.265), (0.265, -0.265, -0.265), (0.265, -0.265, 0.265), (0.265, 0.265, -0.265), (0.265, 0.265, 0.265)], [], [(0, 1, 3, 2), (2, 3, 7, 6), (6, 7, 5, 4), (4, 5, 1, 0), (2, 6, 4, 0), (7, 3, 1, 5)])
_uv = me_cube_006.uv_layers.new(name='UVMap')
_uv.uv.foreach_set('vector', [0.375, 0.0, 0.625, 0.0, 0.625, 0.25, 0.375, 0.25, 0.375, 0.25, 0.625, 0.25, 0.625, 0.5, 0.375, 0.5, 0.375, 0.5, 0.625, 0.5, 0.625, 0.75, 0.375, 0.75, 0.375, 0.75, 0.625, 0.75, 0.625, 1.0, 0.375, 1.0, 0.125, 0.5, 0.375, 0.5, 0.375, 0.75, 0.125, 0.75, 0.625, 0.5, 0.875, 0.5, 0.875, 0.75, 0.625, 0.75])
me_cube_006.materials.append(mat_material_012)
me_cube_006.use_remesh_fix_poles = True
me_cube_006.use_remesh_preserve_attributes = False
me_cube_006.update()
me_cube_008 = bpy.data.meshes.new('Cube.008')
me_cube_008.from_pydata([(-0.265, -0.265, -0.265), (-0.265, -0.265, 0.265), (-0.265, 0.265, -0.265), (-0.265, 0.265, 0.265), (0.265, -0.265, -0.265), (0.265, -0.265, 0.265), (0.265, 0.265, -0.265), (0.265, 0.265, 0.265)], [], [(0, 1, 3, 2), (2, 3, 7, 6), (6, 7, 5, 4), (4, 5, 1, 0), (2, 6, 4, 0), (7, 3, 1, 5)])
_uv = me_cube_008.uv_layers.new(name='UVMap')
_uv.uv.foreach_set('vector', [0.375, 0.0, 0.625, 0.0, 0.625, 0.25, 0.375, 0.25, 0.375, 0.25, 0.625, 0.25, 0.625, 0.5, 0.375, 0.5, 0.375, 0.5, 0.625, 0.5, 0.625, 0.75, 0.375, 0.75, 0.375, 0.75, 0.625, 0.75, 0.625, 1.0, 0.375, 1.0, 0.125, 0.5, 0.375, 0.5, 0.375, 0.75, 0.125, 0.75, 0.625, 0.5, 0.875, 0.5, 0.875, 0.75, 0.625, 0.75])
me_cube_008.materials.append(mat_material_003)
me_cube_008.use_remesh_fix_poles = True
me_cube_008.use_remesh_preserve_attributes = False
me_cube_008.update()
me_cube_009 = bpy.data.meshes.new('Cube.009')
me_cube_009.from_pydata([(-0.265, -0.265, -0.265), (-0.265, -0.265, 0.265), (-0.265, 0.265, -0.265), (-0.265, 0.265, 0.265), (0.265, -0.265, -0.265), (0.265, -0.265, 0.265), (0.265, 0.265, -0.265), (0.265, 0.265, 0.265)], [], [(0, 1, 3, 2), (2, 3, 7, 6), (6, 7, 5, 4), (4, 5, 1, 0), (2, 6, 4, 0), (7, 3, 1, 5)])
_uv = me_cube_009.uv_layers.new(name='UVMap')
_uv.uv.foreach_set('vector', [0.375, 0.0, 0.625, 0.0, 0.625, 0.25, 0.375, 0.25, 0.375, 0.25, 0.625, 0.25, 0.625, 0.5, 0.375, 0.5, 0.375, 0.5, 0.625, 0.5, 0.625, 0.75, 0.375, 0.75, 0.375, 0.75, 0.625, 0.75, 0.625, 1.0, 0.375, 1.0, 0.125, 0.5, 0.375, 0.5, 0.375, 0.75, 0.125, 0.75, 0.625, 0.5, 0.875, 0.5, 0.875, 0.75, 0.625, 0.75])
me_cube_009.materials.append(mat_material_004)
me_cube_009.use_remesh_fix_poles = True
me_cube_009.use_remesh_preserve_attributes = False
me_cube_009.update()
me_cube_010 = bpy.data.meshes.new('Cube.010')
me_cube_010.from_pydata([(-0.265, -0.265, -0.265), (-0.265, -0.265, 0.265), (-0.265, 0.265, -0.265), (-0.265, 0.265, 0.265), (0.265, -0.265, -0.265), (0.265, -0.265, 0.265), (0.265, 0.265, -0.265), (0.265, 0.265, 0.265)], [], [(0, 1, 3, 2), (2, 3, 7, 6), (6, 7, 5, 4), (4, 5, 1, 0), (2, 6, 4, 0), (7, 3, 1, 5)])
_uv = me_cube_010.uv_layers.new(name='UVMap')
_uv.uv.foreach_set('vector', [0.375, 0.0, 0.625, 0.0, 0.625, 0.25, 0.375, 0.25, 0.375, 0.25, 0.625, 0.25, 0.625, 0.5, 0.375, 0.5, 0.375, 0.5, 0.625, 0.5, 0.625, 0.75, 0.375, 0.75, 0.375, 0.75, 0.625, 0.75, 0.625, 1.0, 0.375, 1.0, 0.125, 0.5, 0.375, 0.5, 0.375, 0.75, 0.125, 0.75, 0.625, 0.5, 0.875, 0.5, 0.875, 0.75, 0.625, 0.75])
me_cube_010.materials.append(mat_material_013)
me_cube_010.use_remesh_fix_poles = True
me_cube_010.use_remesh_preserve_attributes = False
me_cube_010.update()
me_cube_011 = bpy.data.meshes.new('Cube.011')
me_cube_011.from_pydata([(-0.265, -0.265, -0.265), (-0.265, -0.265, 0.265), (-0.265, 0.265, -0.265), (-0.265, 0.265, 0.265), (0.265, -0.265, -0.265), (0.265, -0.265, 0.265), (0.265, 0.265, -0.265), (0.265, 0.265, 0.265)], [], [(0, 1, 3, 2), (2, 3, 7, 6), (6, 7, 5, 4), (4, 5, 1, 0), (2, 6, 4, 0), (7, 3, 1, 5)])
_uv = me_cube_011.uv_layers.new(name='UVMap')
_uv.uv.foreach_set('vector', [0.375, 0.0, 0.625, 0.0, 0.625, 0.25, 0.375, 0.25, 0.375, 0.25, 0.625, 0.25, 0.625, 0.5, 0.375, 0.5, 0.375, 0.5, 0.625, 0.5, 0.625, 0.75, 0.375, 0.75, 0.375, 0.75, 0.625, 0.75, 0.625, 1.0, 0.375, 1.0, 0.125, 0.5, 0.375, 0.5, 0.375, 0.75, 0.125, 0.75, 0.625, 0.5, 0.875, 0.5, 0.875, 0.75, 0.625, 0.75])
me_cube_011.materials.append(mat_material_014)
me_cube_011.use_remesh_fix_poles = True
me_cube_011.use_remesh_preserve_attributes = False
me_cube_011.update()
me_cube_012 = bpy.data.meshes.new('Cube.012')
me_cube_012.from_pydata([(-0.265, -0.265, -0.265), (-0.265, -0.265, 0.265), (-0.265, 0.265, -0.265), (-0.265, 0.265, 0.265), (0.265, -0.265, -0.265), (0.265, -0.265, 0.265), (0.265, 0.265, -0.265), (0.265, 0.265, 0.265)], [], [(0, 1, 3, 2), (2, 3, 7, 6), (6, 7, 5, 4), (4, 5, 1, 0), (2, 6, 4, 0), (7, 3, 1, 5)])
_uv = me_cube_012.uv_layers.new(name='UVMap')
_uv.uv.foreach_set('vector', [0.375, 0.0, 0.625, 0.0, 0.625, 0.25, 0.375, 0.25, 0.375, 0.25, 0.625, 0.25, 0.625, 0.5, 0.375, 0.5, 0.375, 0.5, 0.625, 0.5, 0.625, 0.75, 0.375, 0.75, 0.375, 0.75, 0.625, 0.75, 0.625, 1.0, 0.375, 1.0, 0.125, 0.5, 0.375, 0.5, 0.375, 0.75, 0.125, 0.75, 0.625, 0.5, 0.875, 0.5, 0.875, 0.75, 0.625, 0.75])
me_cube_012.materials.append(mat_material_015)
me_cube_012.use_remesh_fix_poles = True
me_cube_012.use_remesh_preserve_attributes = False
me_cube_012.update()
me_cube_013 = bpy.data.meshes.new('Cube.013')
me_cube_013.from_pydata([(-0.265, -0.265, -0.265), (-0.265, -0.265, 0.265), (-0.265, 0.265, -0.265), (-0.265, 0.265, 0.265), (0.265, -0.265, -0.265), (0.265, -0.265, 0.265), (0.265, 0.265, -0.265), (0.265, 0.265, 0.265)], [], [(0, 1, 3, 2), (2, 3, 7, 6), (6, 7, 5, 4), (4, 5, 1, 0), (2, 6, 4, 0), (7, 3, 1, 5)])
_uv = me_cube_013.uv_layers.new(name='UVMap')
_uv.uv.foreach_set('vector', [0.375, 0.0, 0.625, 0.0, 0.625, 0.25, 0.375, 0.25, 0.375, 0.25, 0.625, 0.25, 0.625, 0.5, 0.375, 0.5, 0.375, 0.5, 0.625, 0.5, 0.625, 0.75, 0.375, 0.75, 0.375, 0.75, 0.625, 0.75, 0.625, 1.0, 0.375, 1.0, 0.125, 0.5, 0.375, 0.5, 0.375, 0.75, 0.125, 0.75, 0.625, 0.5, 0.875, 0.5, 0.875, 0.75, 0.625, 0.75])
me_cube_013.materials.append(mat_material_016)
me_cube_013.use_remesh_fix_poles = True
me_cube_013.use_remesh_preserve_attributes = False
me_cube_013.update()
me_cube_014 = bpy.data.meshes.new('Cube.014')
me_cube_014.from_pydata([(-0.265, -0.265, -0.265), (-0.265, -0.265, 0.265), (-0.265, 0.265, -0.265), (-0.265, 0.265, 0.265), (0.265, -0.265, -0.265), (0.265, -0.265, 0.265), (0.265, 0.265, -0.265), (0.265, 0.265, 0.265)], [], [(0, 1, 3, 2), (2, 3, 7, 6), (6, 7, 5, 4), (4, 5, 1, 0), (2, 6, 4, 0), (7, 3, 1, 5)])
_uv = me_cube_014.uv_layers.new(name='UVMap')
_uv.uv.foreach_set('vector', [0.375, 0.0, 0.625, 0.0, 0.625, 0.25, 0.375, 0.25, 0.375, 0.25, 0.625, 0.25, 0.625, 0.5, 0.375, 0.5, 0.375, 0.5, 0.625, 0.5, 0.625, 0.75, 0.375, 0.75, 0.375, 0.75, 0.625, 0.75, 0.625, 1.0, 0.375, 1.0, 0.125, 0.5, 0.375, 0.5, 0.375, 0.75, 0.125, 0.75, 0.625, 0.5, 0.875, 0.5, 0.875, 0.75, 0.625, 0.75])
me_cube_014.materials.append(mat_material_018)
me_cube_014.use_remesh_fix_poles = True
me_cube_014.use_remesh_preserve_attributes = False
me_cube_014.update()
me_cube_015 = bpy.data.meshes.new('Cube.015')
me_cube_015.from_pydata([(-0.265, -0.265, -0.265), (-0.265, -0.265, 0.265), (-0.265, 0.265, -0.265), (-0.265, 0.265, 0.265), (0.265, -0.265, -0.265), (0.265, -0.265, 0.265), (0.265, 0.265, -0.265), (0.265, 0.265, 0.265)], [], [(0, 1, 3, 2), (2, 3, 7, 6), (6, 7, 5, 4), (4, 5, 1, 0), (2, 6, 4, 0), (7, 3, 1, 5)])
_uv = me_cube_015.uv_layers.new(name='UVMap')
_uv.uv.foreach_set('vector', [0.375, 0.0, 0.625, 0.0, 0.625, 0.25, 0.375, 0.25, 0.375, 0.25, 0.625, 0.25, 0.625, 0.5, 0.375, 0.5, 0.375, 0.5, 0.625, 0.5, 0.625, 0.75, 0.375, 0.75, 0.375, 0.75, 0.625, 0.75, 0.625, 1.0, 0.375, 1.0, 0.125, 0.5, 0.375, 0.5, 0.375, 0.75, 0.125, 0.75, 0.625, 0.5, 0.875, 0.5, 0.875, 0.75, 0.625, 0.75])
me_cube_015.materials.append(mat_material_019)
me_cube_015.use_remesh_fix_poles = True
me_cube_015.use_remesh_preserve_attributes = False
me_cube_015.update()
me_cube_016 = bpy.data.meshes.new('Cube.016')
me_cube_016.from_pydata([(-0.265, -0.265, -0.265), (-0.265, -0.265, 0.265), (-0.265, 0.265, -0.265), (-0.265, 0.265, 0.265), (0.265, -0.265, -0.265), (0.265, -0.265, 0.265), (0.265, 0.265, -0.265), (0.265, 0.265, 0.265)], [], [(0, 1, 3, 2), (2, 3, 7, 6), (6, 7, 5, 4), (4, 5, 1, 0), (2, 6, 4, 0), (7, 3, 1, 5)])
_uv = me_cube_016.uv_layers.new(name='UVMap')
_uv.uv.foreach_set('vector', [0.375, 0.0, 0.625, 0.0, 0.625, 0.25, 0.375, 0.25, 0.375, 0.25, 0.625, 0.25, 0.625, 0.5, 0.375, 0.5, 0.375, 0.5, 0.625, 0.5, 0.625, 0.75, 0.375, 0.75, 0.375, 0.75, 0.625, 0.75, 0.625, 1.0, 0.375, 1.0, 0.125, 0.5, 0.375, 0.5, 0.375, 0.75, 0.125, 0.75, 0.625, 0.5, 0.875, 0.5, 0.875, 0.75, 0.625, 0.75])
me_cube_016.materials.append(mat_material_020)
me_cube_016.use_remesh_fix_poles = True
me_cube_016.use_remesh_preserve_attributes = False
me_cube_016.update()
me_cube_018 = bpy.data.meshes.new('Cube.018')
me_cube_018.from_pydata([(-0.265, -0.265, -0.265), (-0.265, -0.265, 0.265), (-0.265, 0.265, -0.265), (-0.265, 0.265, 0.265), (0.265, -0.265, -0.265), (0.265, -0.265, 0.265), (0.265, 0.265, -0.265), (0.265, 0.265, 0.265)], [], [(0, 1, 3, 2), (2, 3, 7, 6), (6, 7, 5, 4), (4, 5, 1, 0), (2, 6, 4, 0), (7, 3, 1, 5)])
_uv = me_cube_018.uv_layers.new(name='UVMap')
_uv.uv.foreach_set('vector', [0.375, 0.0, 0.625, 0.0, 0.625, 0.25, 0.375, 0.25, 0.375, 0.25, 0.625, 0.25, 0.625, 0.5, 0.375, 0.5, 0.375, 0.5, 0.625, 0.5, 0.625, 0.75, 0.375, 0.75, 0.375, 0.75, 0.625, 0.75, 0.625, 1.0, 0.375, 1.0, 0.125, 0.5, 0.375, 0.5, 0.375, 0.75, 0.125, 0.75, 0.625, 0.5, 0.875, 0.5, 0.875, 0.75, 0.625, 0.75])
me_cube_018.materials.append(mat_material_021)
me_cube_018.use_remesh_fix_poles = True
me_cube_018.use_remesh_preserve_attributes = False
me_cube_018.update()
me_cube_019 = bpy.data.meshes.new('Cube.019')
me_cube_019.from_pydata([(-0.265, -0.265, -0.265), (-0.265, -0.265, 0.265), (-0.265, 0.265, -0.265), (-0.265, 0.265, 0.265), (0.265, -0.265, -0.265), (0.265, -0.265, 0.265), (0.265, 0.265, -0.265), (0.265, 0.265, 0.265)], [], [(0, 1, 3, 2), (2, 3, 7, 6), (6, 7, 5, 4), (4, 5, 1, 0), (2, 6, 4, 0), (7, 3, 1, 5)])
_uv = me_cube_019.uv_layers.new(name='UVMap')
_uv.uv.foreach_set('vector', [0.375, 0.0, 0.625, 0.0, 0.625, 0.25, 0.375, 0.25, 0.375, 0.25, 0.625, 0.25, 0.625, 0.5, 0.375, 0.5, 0.375, 0.5, 0.625, 0.5, 0.625, 0.75, 0.375, 0.75, 0.375, 0.75, 0.625, 0.75, 0.625, 1.0, 0.375, 1.0, 0.125, 0.5, 0.375, 0.5, 0.375, 0.75, 0.125, 0.75, 0.625, 0.5, 0.875, 0.5, 0.875, 0.75, 0.625, 0.75])
me_cube_019.materials.append(mat_material_022)
me_cube_019.use_remesh_fix_poles = True
me_cube_019.use_remesh_preserve_attributes = False
me_cube_019.update()
me_cube_020 = bpy.data.meshes.new('Cube.020')
me_cube_020.from_pydata([(-0.265, -0.265, -0.265), (-0.265, -0.265, 0.265), (-0.265, 0.265, -0.265), (-0.265, 0.265, 0.265), (0.265, -0.265, -0.265), (0.265, -0.265, 0.265), (0.265, 0.265, -0.265), (0.265, 0.265, 0.265)], [], [(0, 1, 3, 2), (2, 3, 7, 6), (6, 7, 5, 4), (4, 5, 1, 0), (2, 6, 4, 0), (7, 3, 1, 5)])
_uv = me_cube_020.uv_layers.new(name='UVMap')
_uv.uv.foreach_set('vector', [0.375, 0.0, 0.625, 0.0, 0.625, 0.25, 0.375, 0.25, 0.375, 0.25, 0.625, 0.25, 0.625, 0.5, 0.375, 0.5, 0.375, 0.5, 0.625, 0.5, 0.625, 0.75, 0.375, 0.75, 0.375, 0.75, 0.625, 0.75, 0.625, 1.0, 0.375, 1.0, 0.125, 0.5, 0.375, 0.5, 0.375, 0.75, 0.125, 0.75, 0.625, 0.5, 0.875, 0.5, 0.875, 0.75, 0.625, 0.75])
me_cube_020.materials.append(mat_material_023)
me_cube_020.use_remesh_fix_poles = True
me_cube_020.use_remesh_preserve_attributes = False
me_cube_020.update()
me_cube_021 = bpy.data.meshes.new('Cube.021')
me_cube_021.from_pydata([(-0.265, -0.265, -0.265), (-0.265, -0.265, 0.265), (-0.265, 0.265, -0.265), (-0.265, 0.265, 0.265), (0.265, -0.265, -0.265), (0.265, -0.265, 0.265), (0.265, 0.265, -0.265), (0.265, 0.265, 0.265)], [], [(0, 1, 3, 2), (2, 3, 7, 6), (6, 7, 5, 4), (4, 5, 1, 0), (2, 6, 4, 0), (7, 3, 1, 5)])
_uv = me_cube_021.uv_layers.new(name='UVMap')
_uv.uv.foreach_set('vector', [0.375, 0.0, 0.625, 0.0, 0.625, 0.25, 0.375, 0.25, 0.375, 0.25, 0.625, 0.25, 0.625, 0.5, 0.375, 0.5, 0.375, 0.5, 0.625, 0.5, 0.625, 0.75, 0.375, 0.75, 0.375, 0.75, 0.625, 0.75, 0.625, 1.0, 0.375, 1.0, 0.125, 0.5, 0.375, 0.5, 0.375, 0.75, 0.125, 0.75, 0.625, 0.5, 0.875, 0.5, 0.875, 0.75, 0.625, 0.75])
me_cube_021.materials.append(mat_material_024)
me_cube_021.use_remesh_fix_poles = True
me_cube_021.use_remesh_preserve_attributes = False
me_cube_021.update()
me_cube_022 = bpy.data.meshes.new('Cube.022')
me_cube_022.from_pydata([(-0.265, -0.265, -0.265), (-0.265, -0.265, 0.265), (-0.265, 0.265, -0.265), (-0.265, 0.265, 0.265), (0.265, -0.265, -0.265), (0.265, -0.265, 0.265), (0.265, 0.265, -0.265), (0.265, 0.265, 0.265)], [], [(0, 1, 3, 2), (2, 3, 7, 6), (6, 7, 5, 4), (4, 5, 1, 0), (2, 6, 4, 0), (7, 3, 1, 5)])
_uv = me_cube_022.uv_layers.new(name='UVMap')
_uv.uv.foreach_set('vector', [0.375, 0.0, 0.625, 0.0, 0.625, 0.25, 0.375, 0.25, 0.375, 0.25, 0.625, 0.25, 0.625, 0.5, 0.375, 0.5, 0.375, 0.5, 0.625, 0.5, 0.625, 0.75, 0.375, 0.75, 0.375, 0.75, 0.625, 0.75, 0.625, 1.0, 0.375, 1.0, 0.125, 0.5, 0.375, 0.5, 0.375, 0.75, 0.125, 0.75, 0.625, 0.5, 0.875, 0.5, 0.875, 0.75, 0.625, 0.75])
me_cube_022.materials.append(mat_material_025)
me_cube_022.use_remesh_fix_poles = True
me_cube_022.use_remesh_preserve_attributes = False
me_cube_022.update()
me_cube_023 = bpy.data.meshes.new('Cube.023')
me_cube_023.from_pydata([(-0.265, -0.265, -0.265), (-0.265, -0.265, 0.265), (-0.265, 0.265, -0.265), (-0.265, 0.265, 0.265), (0.265, -0.265, -0.265), (0.265, -0.265, 0.265), (0.265, 0.265, -0.265), (0.265, 0.265, 0.265)], [], [(0, 1, 3, 2), (2, 3, 7, 6), (6, 7, 5, 4), (4, 5, 1, 0), (2, 6, 4, 0), (7, 3, 1, 5)])
_uv = me_cube_023.uv_layers.new(name='UVMap')
_uv.uv.foreach_set('vector', [0.375, 0.0, 0.625, 0.0, 0.625, 0.25, 0.375, 0.25, 0.375, 0.25, 0.625, 0.25, 0.625, 0.5, 0.375, 0.5, 0.375, 0.5, 0.625, 0.5, 0.625, 0.75, 0.375, 0.75, 0.375, 0.75, 0.625, 0.75, 0.625, 1.0, 0.375, 1.0, 0.125, 0.5, 0.375, 0.5, 0.375, 0.75, 0.125, 0.75, 0.625, 0.5, 0.875, 0.5, 0.875, 0.75, 0.625, 0.75])
me_cube_023.materials.append(mat_material_026)
me_cube_023.use_remesh_fix_poles = True
me_cube_023.use_remesh_preserve_attributes = False
me_cube_023.update()
me_cube_024 = bpy.data.meshes.new('Cube.024')
me_cube_024.from_pydata([(-0.265, -0.265, -0.265), (-0.265, -0.265, 0.265), (-0.265, 0.265, -0.265), (-0.265, 0.265, 0.265), (0.265, -0.265, -0.265), (0.265, -0.265, 0.265), (0.265, 0.265, -0.265), (0.265, 0.265, 0.265)], [], [(0, 1, 3, 2), (2, 3, 7, 6), (6, 7, 5, 4), (4, 5, 1, 0), (2, 6, 4, 0), (7, 3, 1, 5)])
_uv = me_cube_024.uv_layers.new(name='UVMap')
_uv.uv.foreach_set('vector', [0.375, 0.0, 0.625, 0.0, 0.625, 0.25, 0.375, 0.25, 0.375, 0.25, 0.625, 0.25, 0.625, 0.5, 0.375, 0.5, 0.375, 0.5, 0.625, 0.5, 0.625, 0.75, 0.375, 0.75, 0.375, 0.75, 0.625, 0.75, 0.625, 1.0, 0.375, 1.0, 0.125, 0.5, 0.375, 0.5, 0.375, 0.75, 0.125, 0.75, 0.625, 0.5, 0.875, 0.5, 0.875, 0.75, 0.625, 0.75])
me_cube_024.materials.append(mat_material_027)
me_cube_024.use_remesh_fix_poles = True
me_cube_024.use_remesh_preserve_attributes = False
me_cube_024.update()
me_cube_025 = bpy.data.meshes.new('Cube.025')
me_cube_025.from_pydata([(-0.265, -0.265, -0.265), (-0.265, -0.265, 0.265), (-0.265, 0.265, -0.265), (-0.265, 0.265, 0.265), (0.265, -0.265, -0.265), (0.265, -0.265, 0.265), (0.265, 0.265, -0.265), (0.265, 0.265, 0.265)], [], [(0, 1, 3, 2), (2, 3, 7, 6), (6, 7, 5, 4), (4, 5, 1, 0), (2, 6, 4, 0), (7, 3, 1, 5)])
_uv = me_cube_025.uv_layers.new(name='UVMap')
_uv.uv.foreach_set('vector', [0.375, 0.0, 0.625, 0.0, 0.625, 0.25, 0.375, 0.25, 0.375, 0.25, 0.625, 0.25, 0.625, 0.5, 0.375, 0.5, 0.375, 0.5, 0.625, 0.5, 0.625, 0.75, 0.375, 0.75, 0.375, 0.75, 0.625, 0.75, 0.625, 1.0, 0.375, 1.0, 0.125, 0.5, 0.375, 0.5, 0.375, 0.75, 0.125, 0.75, 0.625, 0.5, 0.875, 0.5, 0.875, 0.75, 0.625, 0.75])
me_cube_025.materials.append(mat_material_028)
me_cube_025.use_remesh_fix_poles = True
me_cube_025.use_remesh_preserve_attributes = False
me_cube_025.update()
me_cube_026 = bpy.data.meshes.new('Cube.026')
me_cube_026.from_pydata([(-0.265, -0.265, -0.265), (-0.265, -0.265, 0.265), (-0.265, 0.265, -0.265), (-0.265, 0.265, 0.265), (0.265, -0.265, -0.265), (0.265, -0.265, 0.265), (0.265, 0.265, -0.265), (0.265, 0.265, 0.265)], [], [(0, 1, 3, 2), (2, 3, 7, 6), (6, 7, 5, 4), (4, 5, 1, 0), (2, 6, 4, 0), (7, 3, 1, 5)])
_uv = me_cube_026.uv_layers.new(name='UVMap')
_uv.uv.foreach_set('vector', [0.375, 0.0, 0.625, 0.0, 0.625, 0.25, 0.375, 0.25, 0.375, 0.25, 0.625, 0.25, 0.625, 0.5, 0.375, 0.5, 0.375, 0.5, 0.625, 0.5, 0.625, 0.75, 0.375, 0.75, 0.375, 0.75, 0.625, 0.75, 0.625, 1.0, 0.375, 1.0, 0.125, 0.5, 0.375, 0.5, 0.375, 0.75, 0.125, 0.75, 0.625, 0.5, 0.875, 0.5, 0.875, 0.75, 0.625, 0.75])
me_cube_026.materials.append(mat_material_029)
me_cube_026.use_remesh_fix_poles = True
me_cube_026.use_remesh_preserve_attributes = False
me_cube_026.update()
me_cube_027 = bpy.data.meshes.new('Cube.027')
me_cube_027.from_pydata([(-0.265, -0.265, -0.265), (-0.265, -0.265, 0.265), (-0.265, 0.265, -0.265), (-0.265, 0.265, 0.265), (0.265, -0.265, -0.265), (0.265, -0.265, 0.265), (0.265, 0.265, -0.265), (0.265, 0.265, 0.265)], [], [(0, 1, 3, 2), (2, 3, 7, 6), (6, 7, 5, 4), (4, 5, 1, 0), (2, 6, 4, 0), (7, 3, 1, 5)])
_uv = me_cube_027.uv_layers.new(name='UVMap')
_uv.uv.foreach_set('vector', [0.375, 0.0, 0.625, 0.0, 0.625, 0.25, 0.375, 0.25, 0.375, 0.25, 0.625, 0.25, 0.625, 0.5, 0.375, 0.5, 0.375, 0.5, 0.625, 0.5, 0.625, 0.75, 0.375, 0.75, 0.375, 0.75, 0.625, 0.75, 0.625, 1.0, 0.375, 1.0, 0.125, 0.5, 0.375, 0.5, 0.375, 0.75, 0.125, 0.75, 0.625, 0.5, 0.875, 0.5, 0.875, 0.75, 0.625, 0.75])
me_cube_027.materials.append(mat_material_030)
me_cube_027.use_remesh_fix_poles = True
me_cube_027.use_remesh_preserve_attributes = False
me_cube_027.update()
me_cube_028 = bpy.data.meshes.new('Cube.028')
me_cube_028.from_pydata([(-0.265, -0.265, -0.265), (-0.265, -0.265, 0.265), (-0.265, 0.265, -0.265), (-0.265, 0.265, 0.265), (0.265, -0.265, -0.265), (0.265, -0.265, 0.265), (0.265, 0.265, -0.265), (0.265, 0.265, 0.265)], [], [(0, 1, 3, 2), (2, 3, 7, 6), (6, 7, 5, 4), (4, 5, 1, 0), (2, 6, 4, 0), (7, 3, 1, 5)])
_uv = me_cube_028.uv_layers.new(name='UVMap')
_uv.uv.foreach_set('vector', [0.375, 0.0, 0.625, 0.0, 0.625, 0.25, 0.375, 0.25, 0.375, 0.25, 0.625, 0.25, 0.625, 0.5, 0.375, 0.5, 0.375, 0.5, 0.625, 0.5, 0.625, 0.75, 0.375, 0.75, 0.375, 0.75, 0.625, 0.75, 0.625, 1.0, 0.375, 1.0, 0.125, 0.5, 0.375, 0.5, 0.375, 0.75, 0.125, 0.75, 0.625, 0.5, 0.875, 0.5, 0.875, 0.75, 0.625, 0.75])
me_cube_028.materials.append(mat_material_031)
me_cube_028.use_remesh_fix_poles = True
me_cube_028.use_remesh_preserve_attributes = False
me_cube_028.update()
me_cube_029 = bpy.data.meshes.new('Cube.029')
me_cube_029.from_pydata([(-0.265, -0.265, -0.265), (-0.265, -0.265, 0.265), (-0.265, 0.265, -0.265), (-0.265, 0.265, 0.265), (0.265, -0.265, -0.265), (0.265, -0.265, 0.265), (0.265, 0.265, -0.265), (0.265, 0.265, 0.265)], [], [(0, 1, 3, 2), (2, 3, 7, 6), (6, 7, 5, 4), (4, 5, 1, 0), (2, 6, 4, 0), (7, 3, 1, 5)])
_uv = me_cube_029.uv_layers.new(name='UVMap')
_uv.uv.foreach_set('vector', [0.375, 0.0, 0.625, 0.0, 0.625, 0.25, 0.375, 0.25, 0.375, 0.25, 0.625, 0.25, 0.625, 0.5, 0.375, 0.5, 0.375, 0.5, 0.625, 0.5, 0.625, 0.75, 0.375, 0.75, 0.375, 0.75, 0.625, 0.75, 0.625, 1.0, 0.375, 1.0, 0.125, 0.5, 0.375, 0.5, 0.375, 0.75, 0.125, 0.75, 0.625, 0.5, 0.875, 0.5, 0.875, 0.75, 0.625, 0.75])
me_cube_029.materials.append(mat_material_032)
me_cube_029.use_remesh_fix_poles = True
me_cube_029.use_remesh_preserve_attributes = False
me_cube_029.update()
me_cube_030 = bpy.data.meshes.new('Cube.030')
me_cube_030.from_pydata([(-0.265, -0.265, -0.265), (-0.265, -0.265, 0.265), (-0.265, 0.265, -0.265), (-0.265, 0.265, 0.265), (0.265, -0.265, -0.265), (0.265, -0.265, 0.265), (0.265, 0.265, -0.265), (0.265, 0.265, 0.265)], [], [(0, 1, 3, 2), (2, 3, 7, 6), (6, 7, 5, 4), (4, 5, 1, 0), (2, 6, 4, 0), (7, 3, 1, 5)])
_uv = me_cube_030.uv_layers.new(name='UVMap')
_uv.uv.foreach_set('vector', [0.375, 0.0, 0.625, 0.0, 0.625, 0.25, 0.375, 0.25, 0.375, 0.25, 0.625, 0.25, 0.625, 0.5, 0.375, 0.5, 0.375, 0.5, 0.625, 0.5, 0.625, 0.75, 0.375, 0.75, 0.375, 0.75, 0.625, 0.75, 0.625, 1.0, 0.375, 1.0, 0.125, 0.5, 0.375, 0.5, 0.375, 0.75, 0.125, 0.75, 0.625, 0.5, 0.875, 0.5, 0.875, 0.75, 0.625, 0.75])
me_cube_030.materials.append(mat_material_033)
me_cube_030.use_remesh_fix_poles = True
me_cube_030.use_remesh_preserve_attributes = False
me_cube_030.update()

# ---- objects
ob_light = bpy.data.objects.new('Light', light_light)
ob_camera = bpy.data.objects.new('Camera', cam_camera)
ob_cylinder = bpy.data.objects.new('Cylinder', me_cylinder)
ob_cylinder_001 = bpy.data.objects.new('Cylinder.001', me_cylinder_002)
ob_cylinder_003 = bpy.data.objects.new('Cylinder.003', me_cylinder_004)
ob_cylinder_004 = bpy.data.objects.new('Cylinder.004', me_cylinder_005)
ob_cylinder_005 = bpy.data.objects.new('Cylinder.005', me_cylinder_006)
ob_cylinder_006 = bpy.data.objects.new('Cylinder.006', me_cylinder_007)
ob_cylinder_008 = bpy.data.objects.new('Cylinder.008', me_cylinder_003)
ob_cylinder_007 = bpy.data.objects.new('Cylinder.007', me_cylinder_008)
ob_cylinder_002 = bpy.data.objects.new('Cylinder.002', me_cylinder_009)
ob_cube_001 = bpy.data.objects.new('Cube.001', me_cube_001)
ob_cube_002 = bpy.data.objects.new('Cube.002', me_cube_002)
ob_cube_003 = bpy.data.objects.new('Cube.003', me_cube_003)
ob_cube_004 = bpy.data.objects.new('Cube.004', me_cube_004)
ob_cube_005 = bpy.data.objects.new('Cube.005', me_cube_005)
ob_cube_006 = bpy.data.objects.new('Cube.006', me_cube_006)
ob_cube_007 = bpy.data.objects.new('Cube.007', me_cube_008)
ob_cube_008 = bpy.data.objects.new('Cube.008', me_cube_009)
ob_cube_009 = bpy.data.objects.new('Cube.009', me_cube_010)
ob_cube_010 = bpy.data.objects.new('Cube.010', me_cube_011)
ob_cube_011 = bpy.data.objects.new('Cube.011', me_cube_012)
ob_cube_012 = bpy.data.objects.new('Cube.012', me_cube_013)
ob_cube_013 = bpy.data.objects.new('Cube.013', me_cube_014)
ob_cube_014 = bpy.data.objects.new('Cube.014', me_cube_015)
ob_cube_015 = bpy.data.objects.new('Cube.015', me_cube_016)
ob_cube_016 = bpy.data.objects.new('Cube.016', me_cube_018)
ob_cube_018 = bpy.data.objects.new('Cube.018', me_cube_019)
ob_cube_019 = bpy.data.objects.new('Cube.019', me_cube_020)
ob_cube_020 = bpy.data.objects.new('Cube.020', me_cube_021)
ob_cube_021 = bpy.data.objects.new('Cube.021', me_cube_022)
ob_cube_022 = bpy.data.objects.new('Cube.022', me_cube_023)
ob_cube_023 = bpy.data.objects.new('Cube.023', me_cube_024)
ob_cube_024 = bpy.data.objects.new('Cube.024', me_cube_025)
ob_cube_025 = bpy.data.objects.new('Cube.025', me_cube_026)
ob_cube_026 = bpy.data.objects.new('Cube.026', me_cube_027)
ob_cube_027 = bpy.data.objects.new('Cube.027', me_cube_028)
ob_cube_028 = bpy.data.objects.new('Cube.028', me_cube_029)
ob_cube_029 = bpy.data.objects.new('Cube.029', me_cube_030)

# ---- transforms, parenting, visibility, modifiers, constraints
ob_light.location = (4.076, 1.005, 5.904)
ob_light.rotation_euler = (0.6503, 0.05522, 1.866)
ob_light.lock_rotations_4d = False
ob_light.empty_display_type = 'ARROWS'
ob_light.color = (0.0, 0.0, 0.0, 0.0)
ob_light.lineart.crease_threshold = 0.0
ob_camera.location = (7.359, -6.926, 4.958)
ob_camera.rotation_euler = (1.109, 0.0, 0.8149)
ob_camera.lock_rotations_4d = False
ob_camera.empty_display_type = 'ARROWS'
ob_camera.color = (0.0, 0.0, 0.0, 0.0)
ob_camera.display_type = 'WIRE'
ob_camera.lineart.crease_threshold = 0.0
ob_cylinder.location = (0.0, 0.0, -0.5765)
ob_cylinder.scale = (6.813, 6.813, 0.1093)
_m = ob_cylinder.modifiers.new('EdgeSplit', 'EDGE_SPLIT')
_m.split_angle = 0.5271
_m = ob_cylinder.modifiers.new('Subdivision', 'SUBSURF')
_m.levels = 2
ob_cylinder_001.location = (0.0, 0.0, -0.2857)
ob_cylinder_001.scale = (0.6, 0.6, 1.0)
_m = ob_cylinder_001.modifiers.new('Solidify', 'SOLIDIFY')
_m.thickness = 0.12
ob_cylinder_003.location = (0.0, 0.0, -0.2857)
ob_cylinder_003.rotation_euler = (0.0, -0.0, 0.9969)
ob_cylinder_003.scale = (2.4, 2.4, 1.0)
_m = ob_cylinder_003.modifiers.new('Solidify', 'SOLIDIFY')
_m.thickness = 0.03
ob_cylinder_004.location = (0.0, 0.0, -0.2857)
ob_cylinder_004.rotation_euler = (0.0, -0.0, 0.6029)
ob_cylinder_004.scale = (3.3, 3.3, 1.0)
_m = ob_cylinder_004.modifiers.new('Solidify', 'SOLIDIFY')
_m.thickness = 0.022
ob_cylinder_005.location = (0.0, 0.0, -0.2857)
ob_cylinder_005.rotation_euler = (0.0, -0.0, 2.157)
ob_cylinder_005.scale = (4.179, 4.179, 1.0)
_m = ob_cylinder_005.modifiers.new('Solidify', 'SOLIDIFY')
_m.thickness = 0.016
ob_cylinder_006.location = (0.0, 0.0, -0.2857)
ob_cylinder_006.rotation_euler = (0.0, -0.0, -1.042)
ob_cylinder_006.scale = (5.045, 5.045, 1.0)
_m = ob_cylinder_006.modifiers.new('Solidify', 'SOLIDIFY')
_m.thickness = 0.014
ob_cylinder_008.location = (0.0, 0.0, -0.2683)
ob_cylinder_008.rotation_euler = (0.0, -0.0, 0.08997)
ob_cylinder_008.scale = (5.912, 5.912, 1.045)
_m = ob_cylinder_008.modifiers.new('Solidify', 'SOLIDIFY')
ob_cylinder_007.location = (0.0, 0.0, -0.268)
ob_cylinder_007.rotation_euler = (0.0, -0.0, -0.1474)
ob_cylinder_007.scale = (6.778, 6.778, 1.033)
_m = ob_cylinder_007.modifiers.new('Solidify', 'SOLIDIFY')
ob_cylinder_002.location = (0.0, 0.0, -0.2915)
ob_cylinder_002.rotation_euler = (0.0, -0.0, -0.2216)
ob_cylinder_002.scale = (1.5, 1.5, 0.2322)
_m = ob_cylinder_002.modifiers.new('Solidify', 'SOLIDIFY')
_m.thickness = 0.05
ob_cube_001.location = (0.903, 0.4852, -0.2823)
ob_cube_001.rotation_euler = (0.0, -0.0, 5.24)
ob_cube_001.scale = (0.1492, 1.7, 0.8254)
ob_cube_002.location = (0.9229, 1.669, -0.2823)
ob_cube_002.rotation_euler = (0.0, -0.0, 5.771)
ob_cube_002.scale = (0.1492, 1.7, 0.8254)
ob_cube_003.location = (-0.9463, -1.658, -0.2823)
ob_cube_003.rotation_euler = (0.0, -0.0, 5.753)
ob_cube_003.scale = (0.1492, 1.7, 0.8254)
ob_cube_004.location = (-2.794, 0.0008975, -0.2823)
ob_cube_004.rotation_euler = (0.0, -0.0, 4.711)
ob_cube_004.scale = (0.1492, 1.7, 0.8254)
ob_cube_005.location = (-0.7209, 2.724, -0.2823)
ob_cube_005.rotation_euler = (0.0, -0.0, 3.495)
ob_cube_005.scale = (0.1492, 1.7, 0.8254)
ob_cube_006.location = (-0.005499, -2.778, -0.2823)
ob_cube_006.rotation_euler = (0.0, -0.0, 6.282)
ob_cube_006.scale = (0.1492, 1.7, 0.8254)
ob_cube_007.location = (2.446, 1.372, -0.2823)
ob_cube_007.rotation_euler = (0.0, -0.0, 5.24)
ob_cube_007.scale = (0.1492, 1.7, 0.8254)
ob_cube_008.location = (3.699, 0.0008975, -0.2823)
ob_cube_008.rotation_euler = (0.0, -0.0, 4.711)
ob_cube_008.scale = (0.1492, 1.7, 0.8254)
ob_cube_009.location = (-0.6482, 3.641, -0.2823)
ob_cube_009.rotation_euler = (0.0, -0.0, 6.457)
ob_cube_009.scale = (0.1492, 1.7, 0.8254)
ob_cube_010.location = (1.348, 6.19, -0.2823)
ob_cube_010.rotation_euler = (0.0, -0.0, 6.108)
ob_cube_010.scale = (0.1492, 1.7, 0.8254)
ob_cube_011.location = (-5.39, 3.276, -0.2909)
ob_cube_011.rotation_euler = (0.0, -0.0, 7.303)
ob_cube_011.scale = (0.1492, 1.7, 0.8254)
ob_cube_012.location = (-2.997, 4.537, -0.2823)
ob_cube_012.rotation_euler = (0.0, -0.0, 9.985)
ob_cube_012.scale = (0.1492, 1.7, 0.8254)
ob_cube_013.location = (4.219, 4.701, -0.2823)
ob_cube_013.rotation_euler = (0.0, -0.0, 8.756)
ob_cube_013.scale = (0.1492, 1.7, 0.8254)
ob_cube_014.location = (5.29, 1.274, -0.2823)
ob_cube_014.rotation_euler = (0.0, -0.0, 4.973)
ob_cube_014.scale = (0.1492, 1.7, 0.8254)
ob_cube_015.location = (2.522, 3.829, -0.2823)
ob_cube_015.rotation_euler = (0.0, -0.0, 5.731)
ob_cube_015.scale = (0.1492, 1.7, 0.8254)
ob_cube_016.location = (-3.56, 0.995, -0.2823)
ob_cube_016.rotation_euler = (0.0, -0.0, 4.479)
ob_cube_016.scale = (0.1492, 1.7, 0.8254)
ob_cube_018.location = (-3.919, 2.38, -0.2823)
ob_cube_018.rotation_euler = (0.0, -0.0, 4.157)
ob_cube_018.scale = (0.1492, 1.7, 0.8254)
ob_cube_019.location = (-5.261, 1.428, -0.2823)
ob_cube_019.rotation_euler = (0.0, -0.0, 4.479)
ob_cube_019.scale = (0.1492, 1.7, 0.8254)
ob_cube_020.location = (-5.68, -2.725, -0.2823)
ob_cube_020.rotation_euler = (0.0, -0.0, 5.181)
ob_cube_020.scale = (0.1492, 1.7, 0.8254)
ob_cube_021.location = (-2.784, -4.685, -0.2823)
ob_cube_021.rotation_euler = (0.0, -0.0, 5.753)
ob_cube_021.scale = (0.1492, 1.7, 0.8254)
ob_cube_022.location = (-1.863, -6.026, -0.2823)
ob_cube_022.rotation_euler = (0.0, -0.0, 5.966)
ob_cube_022.scale = (0.1492, 1.7, 0.8254)
ob_cube_023.location = (-1.204, -4.408, -0.2823)
ob_cube_023.rotation_euler = (0.0, -0.0, 6.061)
ob_cube_023.scale = (0.1492, 1.7, 0.8254)
ob_cube_024.location = (0.888, -3.59, -0.2823)
ob_cube_024.rotation_euler = (0.0, -0.0, 3.403)
ob_cube_024.scale = (0.1492, 1.7, 0.8254)
ob_cube_025.location = (3.623, -4.082, -0.2823)
ob_cube_025.rotation_euler = (0.0, -0.0, 3.9)
ob_cube_025.scale = (0.1492, 1.7, 0.8254)
ob_cube_026.location = (4.452, -1.044, -0.2823)
ob_cube_026.rotation_euler = (0.0, -0.0, 4.48)
ob_cube_026.scale = (0.1492, 1.7, 0.8254)
ob_cube_027.location = (6.184, -1.272, -0.2823)
ob_cube_027.rotation_euler = (0.0, -0.0, 4.516)
ob_cube_027.scale = (0.1492, 1.7, 0.8254)
ob_cube_028.location = (6.128, 1.5, -0.2823)
ob_cube_028.rotation_euler = (0.0, -0.0, 8.102)
ob_cube_028.scale = (0.1492, 1.7, 0.8254)
ob_cube_029.location = (-4.567, -2.949, -0.2823)
ob_cube_029.rotation_euler = (0.0, -0.0, 5.296)
ob_cube_029.scale = (0.1492, 1.7, 0.8254)

# ---- collection membership
col_collection.objects.link(ob_light)
col_collection.objects.link(ob_camera)
col_collection.objects.link(ob_cylinder)
col_collection.objects.link(ob_cylinder_001)
col_collection.objects.link(ob_cylinder_003)
col_collection.objects.link(ob_cylinder_004)
col_collection.objects.link(ob_cylinder_005)
col_collection.objects.link(ob_cylinder_006)
col_collection.objects.link(ob_cylinder_008)
col_collection.objects.link(ob_cylinder_007)
col_collection.objects.link(ob_cylinder_002)
col_collection.objects.link(ob_cube_001)
col_collection.objects.link(ob_cube_002)
col_collection.objects.link(ob_cube_003)
col_collection.objects.link(ob_cube_004)
col_collection.objects.link(ob_cube_005)
col_collection.objects.link(ob_cube_006)
col_collection.objects.link(ob_cube_007)
col_collection.objects.link(ob_cube_008)
col_collection.objects.link(ob_cube_009)
col_collection.objects.link(ob_cube_010)
col_collection.objects.link(ob_cube_011)
col_collection.objects.link(ob_cube_012)
col_collection.objects.link(ob_cube_013)
col_collection.objects.link(ob_cube_014)
col_collection.objects.link(ob_cube_015)
col_collection.objects.link(ob_cube_016)
col_collection.objects.link(ob_cube_018)
col_collection.objects.link(ob_cube_019)
col_collection.objects.link(ob_cube_020)
col_collection.objects.link(ob_cube_021)
col_collection.objects.link(ob_cube_022)
col_collection.objects.link(ob_cube_023)
col_collection.objects.link(ob_cube_024)
col_collection.objects.link(ob_cube_025)
col_collection.objects.link(ob_cube_026)
col_collection.objects.link(ob_cube_027)
col_collection.objects.link(ob_cube_028)
col_collection.objects.link(ob_cube_029)

# ---- scene / render settings (as saved in the file)
scene.camera = ob_camera
scene.frame_start = 1; scene.frame_end = 250; scene.frame_set(0)
scene.render.engine = 'BLENDER_EEVEE_NEXT'
scene.cycles.sampling_pattern = 'TABULATED_SOBOL'
scene.cycles.use_light_tree = False
scene.view_settings.view_transform = 'Filmic'
bpy.context.view_layer.update()
